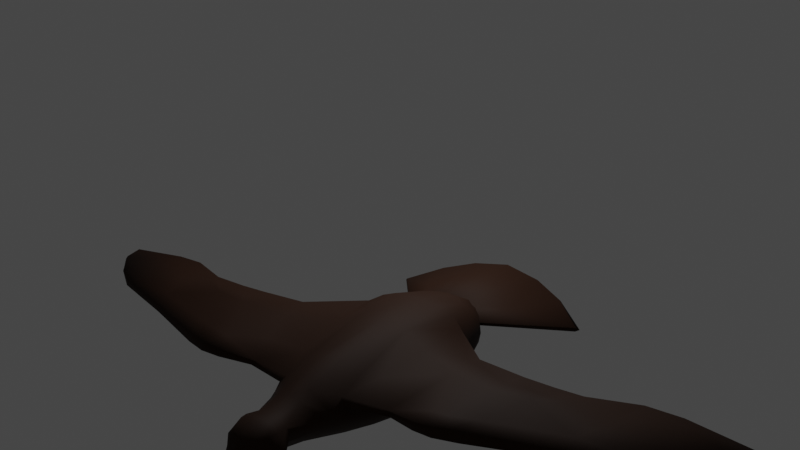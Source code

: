 # Source: Bird.blend  (saved by Blender 4.3.34; exported with 4.5.12 LTS)
import bpy
from mathutils import Matrix  # noqa: F401  (used for matrix-valued properties, if any)

bpy.ops.wm.read_factory_settings(use_empty=True)
scene = bpy.context.scene
scene.name = 'Scene'

# ---- collections
col_collection = bpy.data.collections.new('Collection'); scene.collection.children.link(col_collection)

# ---- images (referenced by path relative to the original .blend; pixels are not part of the script)
import os
ASSET_DIR = os.environ.get("B2B_ASSET_DIR", "")  # directory of the original .blend (textures are referenced by path, not embedded)
HERE = os.path.dirname(os.path.abspath(__file__))  # packed textures are extracted next to this script under _unpacked/

def load_image(name, relpath, width, height, colorspace="sRGB"):
    """Load a texture the original file referenced (path relative to the .blend, or extracted next to this script)."""
    p = next((c for c in (os.path.join(HERE, relpath), os.path.join(ASSET_DIR, relpath)) if relpath and os.path.exists(c)), "")
    if p:
        img = bpy.data.images.load(p, check_existing=True)
        img.name = name
    else:  # same state as the original file: an image datablock whose file is absent (Cycles renders it pink)
        img = bpy.data.images.new(name, width, height)
        img.source = "FILE"
        img.filepath = "//" + (relpath or name)
    img.colorspace_settings.name = colorspace
    return img
img_seagull_base_color_png = load_image('Seagull-Base_Color.png', 'Seagull-Base_Color.png', 1024, 1024, 'sRGB')

# ---- materials (node trees are filled in below, after node groups)
mat_material = bpy.data.materials.new('Material')
mat_material.alpha_threshold = 0.0
mat_material.use_transparent_shadow = False
mat_material.line_color = (0.0, 0.0, 0.0, 1.0)
mat_material_001 = bpy.data.materials.new('Material.001')
mat_material_001.alpha_threshold = 0.0
mat_material_001.use_transparent_shadow = False
mat_material_001.line_color = (0.0, 0.0, 0.0, 1.0)

# ---- material node trees
mat_material.use_nodes = True; mat_material.node_tree.nodes.clear()
_N = mat_material.node_tree.nodes; _L = mat_material.node_tree.links
n0 = _N.new('ShaderNodeOutputMaterial'); n0.name = 'Material Output'; n0.location = (300, 300)
n1 = _N.new('ShaderNodeBsdfPrincipled'); n1.name = 'Principled BSDF'; n1.location = (10, 300)
n1.distribution = 'GGX'
n1.subsurface_method = 'RANDOM_WALK_SKIN'
n1.inputs[0].default_value = (0.01976, 0.006858, 0.002337, 1.0)
n1.inputs[2].default_value = 0.7264
n1.inputs[3].default_value = 1.45
n1.inputs[13].default_value = 0.1528
n1.inputs[27].default_value = (0.0, 0.0, 0.0, 1.0)
n1.inputs[28].default_value = 1.0
n2 = _N.new('ShaderNodeTexImage'); n2.name = 'Image Texture'; n2.location = (-683, 261)
n2.image = img_seagull_base_color_png
n3 = _N.new('ShaderNodeMix'); n3.name = 'Mix'; n3.location = (-307, 421)
n3.data_type = 'RGBA'
n3.clamp_result = True
n3.inputs[0].default_value = 0.9583
n3.inputs[7].default_value = (0.01971, 0.007742, 0.001856, 1.0)
_L.new(n1.outputs[0], n0.inputs[0])
_L.new(n2.outputs[0], n3.inputs[6])
n0.is_active_output = True
mat_material_001.use_nodes = True; mat_material_001.node_tree.nodes.clear()
_N = mat_material_001.node_tree.nodes; _L = mat_material_001.node_tree.links
n0 = _N.new('ShaderNodeOutputMaterial'); n0.name = 'Material Output'; n0.location = (300, 300)
n1 = _N.new('ShaderNodeBsdfPrincipled'); n1.name = 'Principled BSDF'; n1.location = (10, 300)
n1.distribution = 'GGX'
n1.subsurface_method = 'RANDOM_WALK_SKIN'
n1.inputs[2].default_value = 0.7264
n1.inputs[3].default_value = 1.45
n1.inputs[13].default_value = 0.1528
n1.inputs[27].default_value = (0.0, 0.0, 0.0, 1.0)
n1.inputs[28].default_value = 1.0
n2 = _N.new('ShaderNodeTexImage'); n2.name = 'Image Texture'; n2.location = (-683, 261)
n2.image = img_seagull_base_color_png
n3 = _N.new('ShaderNodeMix'); n3.name = 'Mix'; n3.location = (-307, 421)
n3.data_type = 'RGBA'
n3.inputs[0].default_value = 0.475
n3.inputs[7].default_value = (0.0, 0.0, 0.0, 1.0)
_L.new(n1.outputs[0], n0.inputs[0])
_L.new(n3.outputs[2], n1.inputs[0])
_L.new(n2.outputs[0], n3.inputs[6])
n0.is_active_output = True

# ---- world
world_world = bpy.data.worlds.new('World'); scene.world = world_world
world_world.use_nodes = True; world_world.node_tree.nodes.clear()
_N = world_world.node_tree.nodes; _L = world_world.node_tree.links
n0 = _N.new('ShaderNodeOutputWorld'); n0.name = 'World Output'; n0.location = (300, 300)
n1 = _N.new('ShaderNodeBackground'); n1.name = 'Background'; n1.location = (10, 300)
n1.inputs[0].default_value = (0.05088, 0.05088, 0.05088, 1.0)
_L.new(n1.outputs[0], n0.inputs[0])
n0.is_active_output = True
world_world.color = (0.05088, 0.05088, 0.05088)
world_world.use_sun_shadow = False
world_world.sun_shadow_jitter_overblur = 0.0

# ---- cameras
cam_camera = bpy.data.cameras.new('Camera')
cam_camera.clip_end = 100.0
cam_camera.ortho_scale = 7.314

# ---- lights
light_light = bpy.data.lights.new('Light', 'POINT')
light_light.transmission_factor = 0.0
light_light.energy = 1000.0
light_light.shadow_soft_size = 0.1
light_light.shadow_maximum_resolution = 0.006
light_light.use_absolute_resolution = True

# ---- meshes
me_cube = bpy.data.meshes.new('Cube')
me_cube.from_pydata([(1.427, -0.923, 0.6252), (1.534, -0.4358, 0.9545), (1.537, -0.8605, 0.04832), (1.534, -0.4353, -0.2571), (-0.08604, -0.7656, 0.05798), (-0.07933, -0.3424, -0.2665), (-0.08941, -0.8072, 0.3653), (-0.2551, -0.2255, 0.9216), (2.206, -0.6908, 0.519), (2.195, -0.3424, 0.7679), (2.196, -0.3355, -0.05559), (2.206, -0.6859, 0.161), (-1.059, -0.158, 0.8011), (-0.9922, -0.5736, 0.5254), (-1.228, -0.4682, 0.2801), (-1.223, -0.1813, -0.0129), (0.5575, -0.9172, 0.5498), (0.5726, -0.3541, 0.9616), (0.5652, -0.8668, -0.0145), (0.5686, -0.4112, -0.3421), (-1.787, -0.2932, 0.3005), (-1.799, -0.109, 0.09269), (-1.809, -0.1725, 0.6103), (-1.801, -0.2894, 0.4804), (-2.376, -0.2691, 0.1783), (-2.373, -0.131, 0.04365), (-2.366, -0.1811, 0.5304), (-2.368, -0.2176, 0.3448), (2.635, -0.389, 0.243), (2.635, -0.211, 0.1971), (2.635, -0.2041, 0.607), (2.635, -0.3822, 0.5395), (-2.018, -0.4134, 0.4175), (-2.028, -0.2172, 0.6432), (-2.017, -0.1815, 0.007143), (-2.018, -0.4163, 0.2137), (-2.467, -0.1629, 0.1786), (-2.447, -0.09467, 0.09904), (-2.529, -0.08135, 0.323), (-2.477, -0.1458, 0.2261), (-2.821, -0.1396, 0.1531), (-2.808, -0.06404, 0.08227), (-2.833, -0.07826, 0.243), (-2.825, -0.1398, 0.1787), (-2.958, -0.06408, 0.08979), (-2.96, -0.0274, 0.06436), (-2.969, -0.03086, 0.1266), (-2.959, -0.06455, 0.1041), (-3.008, -0.02919, 0.09417), (-3.005, -0.02836, 0.0793), (-2.377, 0.0, 0.5402), (2.635, -0.0002404, 0.173), (2.164, -0.001055, -0.09949), (-1.038, -0.0009281, 0.8392), (-1.814, -2.141e-05, 0.6319), (-2.024, 4.62e-05, 0.6596), (-2.543, 0.0, 0.3389), (-2.862, 0.0, 0.2508), (-2.975, 0.0, 0.1333), (-3.016, 0.0, 0.07617), (-3.018, 0.0, 0.09477), (-2.961, 0.0, 0.05643), (-2.822, 0.0, 0.06175), (-2.455, 0.0, 0.08012), (-2.377, 0.0, 0.02353), (1.537, -0.0001892, 0.988), (2.164, -0.001055, 0.7971), (1.538, -0.001055, -0.2827), (0.5909, -0.001055, -0.4076), (-0.2572, -0.001076, 0.9603), (0.5909, -0.001055, 1.002), (-0.07712, -0.001055, -0.329), (-1.21, -0.001081, -0.06141), (2.635, -0.0004651, 0.6558), (-1.8, -0.0002412, 0.06007), (-2.015, 0.0, -0.01946), (1.425, -0.8551, 0.7582), (-0.2529, -0.4543, 0.8268), (0.5616, -0.8326, 0.7457), (-0.9409, -0.4904, 0.6148), (2.19, -0.5644, 0.6763), (-1.799, -0.2584, 0.5249), (-2.361, -0.2511, 0.4604), (2.635, -0.2961, 0.5632), (-2.021, -0.325, 0.5493), (-2.534, -0.119, 0.2637), (-2.834, -0.1069, 0.2074), (-2.949, -0.05671, 0.1233), (1.534, -0.7027, -0.1444), (-0.07736, -0.5932, -0.1314), (0.5696, -0.6927, -0.2166), (2.19, -0.5564, 0.03097), (-1.217, -0.3332, 0.116), (-1.787, -0.2248, 0.2102), (-2.373, -0.2304, 0.09328), (2.635, -0.3041, 0.2253), (-2.015, -0.3034, 0.1047), (-2.456, -0.1467, 0.1387), (-2.819, -0.09869, 0.1056), (-2.943, -0.05384, 0.0756), (1.543, -0.9411, 0.2797), (-0.09105, -0.822, 0.2074), (2.635, -0.4167, 0.3949), (-2.382, -0.2714, 0.2599), (2.193, -0.7277, 0.3325), (0.5639, -0.9443, 0.2431), (-1.233, -0.5104, 0.414), (-1.785, -0.3114, 0.395), (-2.013, -0.4412, 0.3175), (-2.473, -0.1562, 0.2028), (-2.829, -0.1461, 0.1666), (-2.966, -0.06919, 0.09525), (-3.015, -0.03204, 0.08486), (-3.026, 0.0, 0.08322), (1.534, -0.6573, 0.8676), (1.537, -0.8724, 0.5787), (0.5646, -0.9096, 0.4065), (-1.162, -0.5102, 0.4746), (-0.1011, -0.8076, 0.5451), (-1.063, -0.318, 0.712), (0.5692, -0.5883, 0.871), (-0.2367, -0.6977, 0.7075), (0.1544, -5.123, 0.6598), (0.1751, -5.137, 0.6237), (0.5462, -5.495, 0.6337), (0.5656, -5.463, 0.6849), (0.841, -5.483, 0.7145), (0.8282, -5.506, 0.6735), (-0.08677, -4.759, 0.5414), (-0.07458, -4.737, 0.6332), (2.803, -0.000198, 0.6613), (2.803, -3.38e-05, 0.4624), (2.751, -0.2098, 0.5842), (2.751, -0.2143, 0.4168), (2.82, -0.0001123, 0.5767), (2.768, -0.2124, 0.5121), (3.555, -1.661, 0.1356), (3.555, -1.661, 0.06712), (4.141, -0.6053, 0.4944), (1.988, -0.2227, 0.6191), (3.955, -1.147, 0.3316), (3.955, -1.147, 0.2631), (4.141, -0.6053, 0.4259), (1.988, -0.2227, 0.6873), (2.06, 0.0, 0.7321), (2.06, 0.0, 0.6797), (4.207, 0.0, 0.5871), (4.207, 0.0, 0.5185), (-0.6178, -0.2657, -0.1803), (-0.5531, -0.6574, 0.3329), (-0.618, -0.198, 0.893), (-0.626, -0.6266, 0.1352), (-0.6051, -0.001235, -0.2371), (-0.6073, -0.001091, 0.9328), (-0.6196, -0.3995, 0.7976), (-0.6122, -0.467, -0.05057), (-0.6141, -0.6654, 0.2573), (-0.4339, -0.6799, 0.4224), (-0.5533, -0.6303, 0.6577), (0.04144, -4.948, 0.5826), (0.03922, -4.93, 0.6465), (-0.3248, -1.447, 0.5774), (-0.8605, -1.23, 0.5245), (0.7252, -1.686, 0.6785), (0.2633, -1.538, 0.7868), (-0.8255, -1.168, 0.597), (0.2474, -1.614, 0.6357), (0.7349, -1.618, 0.7928), (-0.3518, -1.368, 0.6906), (-0.4834, -1.35, 0.436), (-0.5862, -1.279, 0.6383), (0.5628, -3.993, 0.6918), (0.8998, -4.027, 0.7949), (-0.1627, -3.653, 0.7199), (-0.1639, -3.694, 0.6529), (-0.5514, -3.386, 0.5767), (0.8874, -4.072, 0.718), (0.587, -3.94, 0.7794), (-0.5344, -3.35, 0.6489), (-0.3582, -3.502, 0.6844), (-0.2932, -3.553, 0.5469), (0.5735, -4.517, 0.6715), (0.9491, -4.536, 0.7668), (-0.04059, -4.166, 0.6989), (-0.2028, -4.001, 0.6712), (-0.1518, -4.04, 0.5593), (-0.02716, -4.198, 0.6427), (-0.3872, -3.866, 0.5644), (0.9337, -4.573, 0.7024), (0.5972, -4.472, 0.7464), (-0.3707, -3.835, 0.6435), (-0.3705, -2.972, 0.6674), (-0.8242, -2.7, 0.5943), (0.5787, -3.355, 0.7402), (0.2587, -3.178, 0.8266), (-0.7979, -2.657, 0.7047), (0.2321, -3.242, 0.7208), (0.5968, -3.3, 0.8351), (-0.3496, -2.918, 0.7804), (-0.5632, -2.788, 0.7526), (-0.481, -2.855, 0.529), (-2.205, -0.2858, 0.3992), (-2.223, -0.2086, 0.6055), (-2.201, -0.3826, 0.1964), (-2.209, -0.1704, 0.009742), (-2.215, 2.391e-05, -0.01222), (-2.228, 2.819e-05, 0.622), (-2.215, -0.2865, 0.5201), (-2.204, -0.2899, 0.08788), (-2.205, -0.3896, 0.3008), (-2.57, -0.07941, 0.3138), (-2.484, -0.09139, 0.09763), (-2.506, -0.1531, 0.1755), (-2.518, -0.1387, 0.2203), (-2.493, 0.0, 0.0783), (-2.585, 0.0, 0.3291), (-2.577, -0.1168, 0.2562), (-2.495, -0.1383, 0.135), (-2.512, -0.1464, 0.1986), (3.215, -1.406, 0.2329), (3.792, -0.5812, 0.5106), (3.835, 0.0, 0.6121), (3.578, -1.045, 0.3707), (3.702, -0.575, 0.4463), (3.202, -1.397, 0.168), (3.762, 0.0, 0.5519), (3.496, -0.9946, 0.3031), (2.043, -0.1161, 0.7132), (2.042, -0.1197, 0.6515), (1.861, -0.3775, 0.5069), (1.864, -0.3793, 0.5745), (2.742, -0.6087, 0.4611), (2.948, 0.0, 0.6721), (2.539, -0.8928, 0.4037), (2.532, -0.8871, 0.3375), (2.911, 0.0, 0.6158), (2.918, -0.3487, 0.6119), (2.872, -0.3474, 0.5489), (2.783, -0.6338, 0.529), (-0.5145, -2.58, 0.6754), (-0.5374, -1.962, 0.6445), (-0.5792, -2.263, 0.6691), (0.1719, -2.809, 0.7375), (0.1624, -2.188, 0.7104), (0.1497, -2.495, 0.7347), (-1.026, -1.718, 0.5789), (-0.9692, -2.36, 0.6031), (-1.059, -2.028, 0.5997), (0.5457, -2.896, 0.8574), (0.5782, -2.28, 0.85), (0.5401, -2.581, 0.8626), (0.561, -2.346, 0.7367), (0.526, -2.956, 0.7526), (0.5207, -2.646, 0.752), (-0.4564, -2.521, 0.8132), (-0.5044, -1.892, 0.7873), (-0.5218, -2.197, 0.8171), (0.1934, -2.113, 0.8437), (0.2003, -2.744, 0.8535), (0.1801, -2.424, 0.859), (-0.9493, -2.315, 0.7323), (-1.005, -1.677, 0.7015), (-1.037, -1.983, 0.735), (-0.7637, -1.788, 0.755), (-0.7049, -2.417, 0.7879), (-0.7878, -2.091, 0.7919), (-0.6425, -1.86, 0.4834), (-0.6189, -2.492, 0.5197), (-0.6822, -2.169, 0.5056), (0.5599, -5.006, 0.6526), (0.895, -5.009, 0.7407), (0.05691, -4.645, 0.6794), (-0.08177, -4.465, 0.6589), (-0.05519, -4.494, 0.5709), (0.07397, -4.667, 0.6332), (-0.237, -4.312, 0.5529), (0.881, -5.04, 0.688), (0.5814, -4.968, 0.7157), (-0.2227, -4.286, 0.6384), (1.427, 0.921, 0.6252), (1.534, 0.4355, 0.9545), (1.537, 0.8584, 0.04832), (1.534, 0.4332, -0.2571), (-0.08604, 0.7634, 0.05798), (-0.07933, 0.3403, -0.2665), (-0.08941, 0.8051, 0.3653), (-0.2551, 0.2234, 0.9216), (2.206, 0.6887, 0.519), (2.195, 0.3402, 0.7679), (2.196, 0.3334, -0.05559), (2.206, 0.6838, 0.161), (-1.059, 0.1561, 0.8012), (-0.9922, 0.5712, 0.5254), (-1.228, 0.4662, 0.2801), (-1.223, 0.1792, -0.01292), (0.5575, 0.9151, 0.5498), (0.5726, 0.352, 0.9616), (0.5652, 0.8647, -0.0145), (0.5686, 0.4091, -0.3421), (-1.787, 0.2926, 0.3005), (-1.799, 0.1085, 0.09269), (-1.809, 0.1723, 0.6103), (-1.801, 0.289, 0.4804), (-2.376, 0.2691, 0.1783), (-2.373, 0.131, 0.04366), (-2.366, 0.1811, 0.5304), (-2.368, 0.2176, 0.3448), (2.635, 0.3885, 0.243), (2.635, 0.2105, 0.1971), (2.635, 0.2032, 0.607), (2.635, 0.3814, 0.5395), (-2.018, 0.4134, 0.4175), (-2.028, 0.2173, 0.6432), (-2.017, 0.1815, 0.007165), (-2.018, 0.4163, 0.2137), (-2.467, 0.1629, 0.1786), (-2.447, 0.09467, 0.09904), (-2.529, 0.08135, 0.323), (-2.477, 0.1458, 0.2261), (-2.821, 0.1396, 0.1531), (-2.808, 0.06404, 0.08227), (-2.833, 0.07826, 0.243), (-2.825, 0.1398, 0.1787), (-2.958, 0.06408, 0.08979), (-2.96, 0.0274, 0.06436), (-2.969, 0.03086, 0.1266), (-2.959, 0.06455, 0.1041), (-3.008, 0.02919, 0.09417), (-3.005, 0.02836, 0.0793), (1.425, 0.8534, 0.7582), (-0.2529, 0.4521, 0.8268), (0.5616, 0.8305, 0.7457), (-0.9409, 0.4886, 0.6148), (2.19, 0.5623, 0.6763), (-1.799, 0.2581, 0.5249), (-2.361, 0.2511, 0.4604), (2.635, 0.2952, 0.5632), (-2.021, 0.325, 0.5493), (-2.534, 0.119, 0.2637), (-2.834, 0.1069, 0.2074), (-2.949, 0.05671, 0.1233), (1.534, 0.7006, -0.1444), (-0.07736, 0.5911, -0.1314), (0.5696, 0.6906, -0.2166), (2.19, 0.5543, 0.03097), (-1.217, 0.3312, 0.116), (-1.787, 0.2242, 0.2102), (-2.373, 0.2304, 0.09329), (2.635, 0.3036, 0.2253), (-2.015, 0.3034, 0.1047), (-2.456, 0.1467, 0.1387), (-2.819, 0.09869, 0.1056), (-2.943, 0.05384, 0.0756), (1.543, 0.939, 0.2797), (-0.09105, 0.8199, 0.2074), (2.635, 0.416, 0.3949), (-2.382, 0.2714, 0.2599), (2.193, 0.7255, 0.3325), (0.5639, 0.9422, 0.2431), (-1.233, 0.5084, 0.414), (-1.786, 0.3108, 0.395), (-2.013, 0.4411, 0.3175), (-2.473, 0.1562, 0.2028), (-2.829, 0.1461, 0.1666), (-2.966, 0.06919, 0.09525), (-3.015, 0.03204, 0.08486), (1.534, 0.6562, 0.8676), (1.537, 0.8703, 0.5787), (0.5646, 0.9075, 0.4065), (-1.162, 0.5081, 0.4746), (-0.1011, 0.8227, 0.5363), (-1.063, 0.3162, 0.712), (0.5692, 0.5862, 0.871), (-0.2367, 0.6956, 0.7075), (0.1544, 5.123, 0.6598), (0.1751, 5.137, 0.6237), (0.5462, 5.495, 0.6337), (0.5656, 5.463, 0.6849), (0.841, 5.483, 0.7145), (0.8282, 5.506, 0.6735), (-0.08677, 4.759, 0.5414), (-0.07458, 4.737, 0.6332), (2.751, 0.2093, 0.5842), (2.751, 0.214, 0.4168), (2.768, 0.212, 0.5121), (3.555, 1.661, 0.1356), (3.555, 1.661, 0.06712), (4.141, 0.6053, 0.4944), (1.988, 0.2227, 0.6191), (3.955, 1.147, 0.3316), (3.955, 1.147, 0.2631), (4.141, 0.6053, 0.4259), (1.988, 0.2227, 0.6873), (-0.6178, 0.2632, -0.1802), (-0.5531, 0.6549, 0.333), (-0.618, 0.1959, 0.893), (-0.626, 0.6241, 0.1352), (-0.6196, 0.3975, 0.7977), (-0.6122, 0.4646, -0.05051), (-0.6141, 0.6628, 0.2574), (-0.4339, 0.6777, 0.4224), (-0.5533, 0.6283, 0.6578), (0.04144, 4.948, 0.5826), (0.03922, 4.93, 0.6465), (-0.3248, 1.447, 0.5774), (-0.8605, 1.23, 0.5245), (0.7252, 1.686, 0.6785), (0.2633, 1.538, 0.7868), (-0.8255, 1.168, 0.597), (0.2474, 1.614, 0.6357), (0.7349, 1.618, 0.7928), (-0.3518, 1.368, 0.6906), (-0.4834, 1.35, 0.436), (-0.5862, 1.279, 0.6383), (0.5628, 3.993, 0.6918), (0.8998, 4.027, 0.7949), (-0.1627, 3.653, 0.7199), (-0.1639, 3.694, 0.6529), (-0.5514, 3.386, 0.5767), (0.8874, 4.072, 0.718), (0.587, 3.94, 0.7794), (-0.5344, 3.35, 0.6489), (-0.3582, 3.502, 0.6844), (-0.2932, 3.553, 0.5469), (0.5735, 4.517, 0.6715), (0.9491, 4.536, 0.7668), (-0.04059, 4.166, 0.6989), (-0.2028, 4.001, 0.6712), (-0.1518, 4.04, 0.5593), (-0.02716, 4.198, 0.6427), (-0.3872, 3.866, 0.5644), (0.9337, 4.573, 0.7024), (0.5972, 4.472, 0.7464), (-0.3707, 3.835, 0.6435), (-0.3705, 2.972, 0.6674), (-0.8242, 2.7, 0.5943), (0.5787, 3.355, 0.7402), (0.2587, 3.178, 0.8266), (-0.7979, 2.657, 0.7047), (0.2321, 3.242, 0.7208), (0.5968, 3.3, 0.8351), (-0.3496, 2.918, 0.7804), (-0.5632, 2.788, 0.7526), (-0.481, 2.855, 0.529), (-2.205, 0.2858, 0.3992), (-2.223, 0.2087, 0.6055), (-2.201, 0.3826, 0.1965), (-2.209, 0.1704, 0.009759), (-2.215, 0.2865, 0.5201), (-2.204, 0.2899, 0.0879), (-2.205, 0.3896, 0.3008), (-2.57, 0.07941, 0.3138), (-2.484, 0.09139, 0.09763), (-2.506, 0.1531, 0.1755), (-2.518, 0.1387, 0.2203), (-2.577, 0.1168, 0.2562), (-2.495, 0.1383, 0.135), (-2.512, 0.1464, 0.1986), (3.215, 1.406, 0.2329), (3.792, 0.5812, 0.5106), (3.578, 1.045, 0.3707), (3.702, 0.575, 0.4463), (3.202, 1.397, 0.168), (3.496, 0.9946, 0.3031), (2.043, 0.1161, 0.7132), (2.042, 0.1197, 0.6515), (1.861, 0.3775, 0.5069), (1.864, 0.3793, 0.5745), (2.742, 0.6087, 0.4611), (2.539, 0.8928, 0.4037), (2.532, 0.8871, 0.3375), (2.918, 0.3487, 0.6119), (2.872, 0.3474, 0.5489), (2.783, 0.6338, 0.529), (-0.5145, 2.58, 0.6754), (-0.5374, 1.962, 0.6445), (-0.5792, 2.263, 0.6691), (0.1719, 2.809, 0.7375), (0.1624, 2.188, 0.7104), (0.1497, 2.495, 0.7347), (-1.026, 1.718, 0.5789), (-0.9692, 2.36, 0.6031), (-1.059, 2.028, 0.5997), (0.5457, 2.896, 0.8574), (0.5782, 2.28, 0.85), (0.5401, 2.581, 0.8626), (0.561, 2.346, 0.7367), (0.526, 2.956, 0.7526), (0.5207, 2.646, 0.752), (-0.4564, 2.521, 0.8132), (-0.5044, 1.892, 0.7873), (-0.5218, 2.197, 0.8171), (0.1934, 2.113, 0.8437), (0.2003, 2.744, 0.8535), (0.1801, 2.424, 0.859), (-0.9493, 2.315, 0.7323), (-1.005, 1.677, 0.7015), (-1.037, 1.983, 0.735), (-0.7637, 1.788, 0.755), (-0.7049, 2.417, 0.7879), (-0.7878, 2.091, 0.7919), (-0.6425, 1.86, 0.4834), (-0.6189, 2.492, 0.5197), (-0.6822, 2.169, 0.5056), (0.5599, 5.006, 0.6526), (0.895, 5.009, 0.7407), (0.05691, 4.645, 0.6794), (-0.08177, 4.465, 0.6589), (-0.05519, 4.494, 0.5709), (0.07397, 4.667, 0.6332), (-0.237, 4.312, 0.5529), (0.881, 5.04, 0.688), (0.5814, 4.968, 0.7157), (-0.2227, 4.286, 0.6384), (-1.462, -0.3949, 0.4749), (-1.416, -0.1505, 0.6853), (-1.493, -0.1438, 0.04604), (-1.489, -0.3772, 0.2925), (-1.486, -0.0007095, 0.005516), (-1.41, -0.0005314, 0.7091), (-1.411, -0.2689, 0.605), (-1.484, -0.275, 0.1666), (-1.49, -0.4085, 0.4059), (-1.462, 0.3934, 0.4749), (-1.416, 0.1494, 0.6853), (-1.493, 0.1423, 0.04603), (-1.489, 0.3758, 0.2926), (-1.411, 0.2678, 0.605), (-1.484, 0.2735, 0.1666), (-1.49, 0.407, 0.4059), (3.597, -1.73, 0.07908), (4.183, -0.6053, 0.4601), (1.988, -0.2227, 0.6532), (3.997, -1.147, 0.2973), (4.249, 0.0, 0.5528), (2.06, 0.0, 0.7059), (3.208, -1.401, 0.2005), (2.043, -0.1179, 0.6823), (1.863, -0.3784, 0.5407), (2.536, -0.89, 0.3706), (3.597, 1.73, 0.07908), (4.183, 0.6053, 0.4601), (1.988, 0.2227, 0.6532), (3.997, 1.147, 0.2973), (3.208, 1.401, 0.2005), (2.043, 0.1179, 0.6823), (1.863, 0.3784, 0.5407), (2.536, 0.89, 0.3706)], [], [(155, 89, 4, 151), (518, 516, 21, 74), (65, 70, 17, 1), (522, 514, 23, 107), (153, 53, 12, 150), (156, 149, 117, 106), (71, 68, 19, 5), (207, 202, 26, 82), (205, 204, 25, 64), (276, 270, 126, 127), (100, 115, 116, 105), (67, 52, 10, 3), (209, 201, 27, 103), (273, 274, 123, 159), (88, 91, 11, 2), (274, 269, 124, 123), (89, 90, 18, 4), (520, 119, 12, 515), (521, 92, 14, 517), (208, 203, 24, 94), (74, 21, 34, 75), (66, 9, 30, 73), (80, 8, 31, 83), (104, 11, 28, 102), (91, 10, 29, 95), (107, 23, 32, 108), (81, 22, 33, 84), (93, 20, 35, 96), (152, 71, 5, 148), (105, 116, 6, 101), (70, 69, 7, 17), (80, 114, 115, 8), (90, 88, 2, 18), (68, 67, 3, 19), (104, 8, 115, 100), (66, 65, 1, 9), (64, 25, 37, 63), (94, 24, 36, 97), (82, 26, 38, 85), (103, 27, 39, 109), (217, 212, 40, 98), (216, 210, 42, 86), (214, 211, 41, 62), (218, 213, 43, 110), (110, 43, 47, 111), (98, 40, 44, 99), (86, 42, 46, 87), (62, 41, 45, 61), (59, 61, 45, 49), (58, 60, 48, 46), (113, 59, 49, 112), (111, 47, 48, 112), (42, 57, 58, 46), (210, 215, 57, 42), (26, 50, 56, 38), (22, 54, 55, 33), (202, 206, 50, 26), (10, 52, 51, 29), (515, 519, 54, 22), (43, 86, 87, 47), (213, 216, 86, 43), (27, 82, 85, 39), (9, 1, 114, 80), (23, 81, 84, 32), (9, 80, 83, 30), (514, 117, 119, 520), (1, 17, 120, 114), (150, 12, 119, 154), (17, 7, 77, 120), (201, 207, 82, 27), (41, 98, 99, 45), (211, 217, 98, 41), (25, 94, 97, 37), (19, 3, 88, 90), (21, 93, 96, 34), (11, 91, 95, 28), (204, 208, 94, 25), (516, 15, 92, 521), (5, 19, 90, 89), (3, 10, 91, 88), (148, 5, 89, 155), (45, 99, 44, 49), (47, 87, 46, 48), (44, 111, 112, 49), (60, 113, 112, 48), (40, 110, 111, 44), (212, 218, 110, 40), (24, 103, 109, 36), (11, 104, 100, 2), (18, 105, 101, 4), (20, 107, 108, 35), (8, 104, 102, 31), (203, 209, 103, 24), (2, 100, 105, 18), (151, 156, 106, 14), (517, 522, 107, 20), (76, 0, 115, 114), (0, 16, 116, 115), (157, 13, 117, 149), (13, 79, 119, 117), (16, 118, 6, 116), (78, 76, 114, 120), (158, 121, 77, 154), (121, 78, 120, 77), (125, 122, 123, 124), (160, 129, 128, 159), (126, 125, 124, 127), (277, 271, 122, 125), (270, 277, 125, 126), (278, 275, 128, 129), (269, 276, 127, 124), (272, 278, 129, 160), (242, 252, 193, 196), (163, 167, 249, 251), (248, 258, 194, 197), (258, 254, 198, 194), (267, 239, 191, 200), (161, 166, 243, 240), (252, 248, 197, 193), (131, 133, 29, 51), (73, 30, 132, 130), (134, 135, 133, 131), (130, 132, 135, 134), (102, 135, 132, 31), (28, 133, 135, 102), (95, 29, 133, 28), (30, 83, 31, 132), (534, 147, 142, 531), (531, 142, 141, 533), (533, 141, 137, 530), (231, 226, 223, 237), (142, 223, 226, 141), (232, 221, 220, 236), (147, 225, 223, 142), (530, 137, 224, 536), (532, 139, 228, 537), (260, 246, 192, 195), (254, 264, 199, 198), (271, 272, 160, 122), (122, 160, 159, 123), (79, 158, 154, 119), (118, 157, 149, 6), (4, 101, 156, 151), (15, 148, 155, 92), (7, 150, 154, 77), (72, 152, 148, 15), (275, 273, 159, 128), (101, 6, 149, 156), (69, 153, 150, 7), (92, 155, 151, 14), (121, 158, 170, 168), (13, 157, 169, 162), (0, 76, 167, 163), (157, 118, 161, 169), (118, 16, 166, 161), (78, 121, 168, 164), (76, 78, 164, 167), (79, 13, 162, 165), (16, 0, 163, 166), (158, 79, 165, 170), (192, 200, 180, 175), (198, 199, 179, 173), (199, 195, 178, 179), (196, 193, 176, 171), (195, 192, 175, 178), (197, 194, 177, 172), (194, 198, 173, 177), (191, 196, 171, 174), (200, 191, 174, 180), (193, 197, 172, 176), (175, 180, 185, 187), (173, 179, 184, 183), (179, 178, 190, 184), (171, 176, 188, 181), (178, 175, 187, 190), (172, 177, 189, 182), (177, 173, 183, 189), (174, 171, 181, 186), (180, 174, 186, 185), (176, 172, 182, 188), (167, 164, 257, 249), (166, 163, 251, 243), (169, 161, 240, 266), (264, 260, 195, 199), (168, 170, 263, 255), (165, 162, 245, 261), (246, 267, 200, 192), (170, 165, 261, 263), (164, 168, 255, 257), (162, 169, 266, 245), (35, 108, 209, 203), (34, 96, 208, 204), (32, 84, 207, 201), (33, 55, 206, 202), (96, 35, 203, 208), (108, 32, 201, 209), (75, 34, 204, 205), (84, 33, 202, 207), (36, 109, 218, 212), (37, 97, 217, 211), (39, 85, 216, 213), (38, 56, 215, 210), (109, 39, 213, 218), (63, 37, 211, 214), (85, 38, 210, 216), (97, 36, 212, 217), (219, 222, 140, 136), (220, 221, 146, 138), (237, 235, 145, 228), (234, 231, 139, 229), (538, 229, 139, 532), (140, 222, 220, 138), (141, 226, 224, 137), (537, 228, 145, 535), (539, 234, 229, 538), (238, 233, 230, 143), (236, 220, 222, 238), (227, 236, 238, 143), (222, 219, 233, 238), (536, 224, 234, 539), (224, 226, 231, 234), (223, 225, 235, 237), (144, 232, 236, 227), (139, 231, 237, 228), (264, 254, 256, 265), (265, 256, 255, 263), (252, 242, 244, 253), (253, 244, 243, 251), (246, 260, 262, 247), (247, 262, 261, 245), (258, 248, 250, 259), (259, 250, 249, 257), (254, 258, 259, 256), (256, 259, 257, 255), (242, 239, 241, 244), (244, 241, 240, 243), (267, 246, 247, 268), (268, 247, 245, 266), (248, 252, 253, 250), (250, 253, 251, 249), (260, 264, 265, 262), (262, 265, 263, 261), (239, 267, 268, 241), (241, 268, 266, 240), (239, 242, 196, 191), (187, 185, 273, 275), (183, 184, 272, 271), (184, 190, 278, 272), (181, 188, 276, 269), (190, 187, 275, 278), (182, 189, 277, 270), (189, 183, 271, 277), (186, 181, 269, 274), (185, 186, 274, 273), (188, 182, 270, 276), (398, 396, 283, 342), (518, 74, 300, 525), (65, 280, 296, 70), (529, 360, 302, 523), (153, 395, 291, 53), (399, 359, 369, 394), (71, 284, 298, 68), (448, 335, 305, 445), (205, 64, 304, 447), (511, 379, 378, 505), (353, 358, 368, 367), (67, 282, 289, 52), (450, 356, 306, 444), (508, 402, 375, 509), (341, 281, 290, 344), (509, 375, 376, 504), (342, 283, 297, 343), (527, 524, 291, 371), (528, 526, 293, 345), (449, 347, 303, 446), (74, 75, 313, 300), (66, 73, 309, 288), (333, 336, 310, 287), (357, 355, 307, 290), (344, 348, 308, 289), (360, 361, 311, 302), (334, 337, 312, 301), (346, 349, 314, 299), (152, 393, 284, 71), (358, 354, 285, 368), (70, 296, 286, 69), (333, 287, 367, 366), (343, 297, 281, 341), (68, 298, 282, 67), (357, 353, 367, 287), (66, 288, 280, 65), (64, 63, 316, 304), (347, 350, 315, 303), (335, 338, 317, 305), (356, 362, 318, 306), (456, 351, 319, 453), (455, 339, 321, 451), (214, 62, 320, 452), (457, 363, 322, 454), (363, 364, 326, 322), (351, 352, 323, 319), (339, 340, 325, 321), (62, 61, 324, 320), (59, 328, 324, 61), (58, 325, 327, 60), (113, 365, 328, 59), (364, 365, 327, 326), (321, 325, 58, 57), (451, 321, 57, 215), (305, 317, 56, 50), (301, 312, 55, 54), (445, 305, 50, 206), (289, 308, 51, 52), (524, 301, 54, 519), (322, 326, 340, 339), (454, 322, 339, 455), (306, 318, 338, 335), (288, 333, 366, 280), (302, 311, 337, 334), (288, 309, 336, 333), (523, 527, 371, 369), (280, 366, 372, 296), (395, 397, 371, 291), (296, 372, 330, 286), (444, 306, 335, 448), (320, 324, 352, 351), (452, 320, 351, 456), (304, 316, 350, 347), (298, 343, 341, 282), (300, 313, 349, 346), (290, 307, 348, 344), (447, 304, 347, 449), (525, 528, 345, 294), (284, 342, 343, 298), (282, 341, 344, 289), (393, 398, 342, 284), (324, 328, 323, 352), (326, 327, 325, 340), (323, 328, 365, 364), (60, 327, 365, 113), (319, 323, 364, 363), (453, 319, 363, 457), (303, 315, 362, 356), (290, 281, 353, 357), (297, 283, 354, 358), (299, 314, 361, 360), (287, 310, 355, 357), (446, 303, 356, 450), (281, 297, 358, 353), (396, 293, 359, 399), (526, 299, 360, 529), (329, 366, 367, 279), (279, 367, 368, 295), (400, 394, 369, 292), (292, 369, 371, 332), (295, 368, 285, 370), (331, 372, 366, 329), (401, 397, 330, 373), (373, 330, 372, 331), (377, 376, 375, 374), (403, 402, 380, 381), (378, 379, 376, 377), (512, 377, 374, 506), (505, 378, 377, 512), (513, 381, 380, 510), (504, 376, 379, 511), (507, 403, 381, 513), (477, 439, 436, 487), (406, 486, 484, 410), (483, 440, 437, 493), (493, 437, 441, 489), (502, 443, 434, 474), (404, 475, 478, 409), (487, 436, 440, 483), (131, 51, 308, 383), (73, 130, 382, 309), (134, 131, 383, 384), (130, 134, 384, 382), (355, 310, 382, 384), (307, 355, 384, 383), (348, 307, 383, 308), (309, 382, 310, 336), (534, 541, 391, 147), (541, 543, 390, 391), (543, 540, 386, 390), (468, 472, 461, 463), (391, 390, 463, 461), (232, 471, 459, 221), (147, 391, 461, 225), (540, 544, 462, 386), (542, 545, 465, 388), (495, 438, 435, 481), (489, 441, 442, 499), (506, 374, 403, 507), (374, 375, 402, 403), (332, 371, 397, 401), (370, 285, 394, 400), (283, 396, 399, 354), (294, 345, 398, 393), (286, 330, 397, 395), (72, 294, 393, 152), (510, 380, 402, 508), (354, 399, 394, 285), (69, 286, 395, 153), (345, 293, 396, 398), (373, 411, 413, 401), (292, 405, 412, 400), (279, 406, 410, 329), (400, 412, 404, 370), (370, 404, 409, 295), (331, 407, 411, 373), (329, 410, 407, 331), (332, 408, 405, 292), (295, 409, 406, 279), (401, 413, 408, 332), (435, 418, 423, 443), (441, 416, 422, 442), (442, 422, 421, 438), (439, 414, 419, 436), (438, 421, 418, 435), (440, 415, 420, 437), (437, 420, 416, 441), (434, 417, 414, 439), (443, 423, 417, 434), (436, 419, 415, 440), (418, 430, 428, 423), (416, 426, 427, 422), (422, 427, 433, 421), (414, 424, 431, 419), (421, 433, 430, 418), (415, 425, 432, 420), (420, 432, 426, 416), (417, 429, 424, 414), (423, 428, 429, 417), (419, 431, 425, 415), (410, 484, 492, 407), (409, 478, 486, 406), (412, 501, 475, 404), (499, 442, 438, 495), (411, 490, 498, 413), (408, 496, 480, 405), (481, 435, 443, 502), (413, 498, 496, 408), (407, 492, 490, 411), (405, 480, 501, 412), (314, 446, 450, 361), (313, 447, 449, 349), (311, 444, 448, 337), (312, 445, 206, 55), (349, 449, 446, 314), (361, 450, 444, 311), (75, 205, 447, 313), (337, 448, 445, 312), (315, 453, 457, 362), (316, 452, 456, 350), (318, 454, 455, 338), (317, 451, 215, 56), (362, 457, 454, 318), (63, 214, 452, 316), (338, 455, 451, 317), (350, 456, 453, 315), (458, 385, 389, 460), (459, 387, 146, 221), (472, 465, 145, 235), (470, 466, 388, 468), (546, 542, 388, 466), (389, 387, 459, 460), (390, 386, 462, 463), (545, 535, 145, 465), (547, 546, 466, 470), (473, 392, 467, 469), (471, 473, 460, 459), (464, 392, 473, 471), (460, 473, 469, 458), (544, 547, 470, 462), (462, 470, 468, 463), (461, 472, 235, 225), (144, 464, 471, 232), (388, 465, 472, 468), (499, 500, 491, 489), (500, 498, 490, 491), (487, 488, 479, 477), (488, 486, 478, 479), (481, 482, 497, 495), (482, 480, 496, 497), (493, 494, 485, 483), (494, 492, 484, 485), (489, 491, 494, 493), (491, 490, 492, 494), (477, 479, 476, 474), (479, 478, 475, 476), (502, 503, 482, 481), (503, 501, 480, 482), (483, 485, 488, 487), (485, 484, 486, 488), (495, 497, 500, 499), (497, 496, 498, 500), (474, 476, 503, 502), (476, 475, 501, 503), (474, 434, 439, 477), (430, 510, 508, 428), (426, 506, 507, 427), (427, 507, 513, 433), (424, 504, 511, 431), (433, 513, 510, 430), (425, 505, 512, 432), (432, 512, 506, 426), (429, 509, 504, 424), (428, 508, 509, 429), (431, 511, 505, 425), (293, 526, 529, 359), (300, 346, 528, 525), (302, 334, 527, 523), (291, 524, 519, 53), (346, 299, 526, 528), (334, 301, 524, 527), (359, 529, 523, 369), (72, 518, 525, 294), (14, 106, 522, 517), (21, 516, 521, 93), (23, 514, 520, 81), (12, 53, 519, 515), (93, 521, 517, 20), (81, 520, 515, 22), (106, 117, 514, 522), (72, 15, 516, 518), (458, 469, 547, 544), (469, 467, 546, 547), (464, 144, 535, 545), (467, 392, 542, 546), (392, 464, 545, 542), (385, 458, 544, 540), (389, 385, 540, 543), (387, 389, 543, 541), (146, 387, 541, 534), (219, 536, 539, 233), (233, 539, 538, 230), (227, 537, 535, 144), (230, 538, 532, 143), (143, 532, 537, 227), (136, 530, 536, 219), (140, 533, 530, 136), (138, 531, 533, 140), (146, 534, 531, 138)])
me_cube.polygons.foreach_set('use_smooth', [True] * 544)
me_cube.polygons.foreach_set('material_index', [0, 0, 0, 0, 0, 0, 0, 0, 0, 0, 0, 0, 0, 0, 0, 0, 0, 0, 0, 0, 0, 0, 0, 0, 0, 0, 0, 0, 0, 0, 0, 0, 0, 0, 0, 0, 0, 0, 0, 0, 1, 1, 1, 1, 1, 1, 1, 1, 1, 1, 1, 1, 1, 1, 0, 0, 0, 0, 0, 1, 1, 0, 0, 0, 0, 0, 0, 0, 0, 0, 1, 1, 0, 0, 0, 0, 0, 0, 0, 0, 0, 1, 1, 1, 1, 1, 1, 0, 0, 0, 0, 0, 0, 0, 0, 0, 0, 0, 0, 0, 0, 0, 0, 0, 0, 0, 0, 0, 0, 0, 0, 0, 0, 0, 0, 0, 0, 0, 0, 0, 0, 0, 0, 0, 0, 0, 0, 0, 0, 0, 0, 0, 0, 0, 0, 0, 0, 0, 0, 0, 0, 0, 0, 0, 0, 0, 0, 0, 0, 0, 0, 0, 0, 0, 0, 0, 0, 0, 0, 0, 0, 0, 0, 0, 0, 0, 0, 0, 0, 0, 0, 0, 0, 0, 0, 0, 0, 0, 0, 0, 0, 0, 0, 0, 0, 0, 0, 0, 0, 0, 0, 0, 0, 0, 0, 0, 0, 0, 1, 1, 1, 1, 1, 1, 1, 1, 0, 0, 0, 0, 0, 0, 0, 0, 0, 0, 0, 0, 0, 0, 0, 0, 0, 0, 0, 0, 0, 0, 0, 0, 0, 0, 0, 0, 0, 0, 0, 0, 0, 0, 0, 0, 0, 0, 0, 0, 0, 0, 0, 0, 0, 0, 0, 0, 0, 0, 0, 0, 0, 0, 0, 0, 0, 0, 0, 0, 0, 0, 0, 0, 0, 0, 0, 0, 0, 0, 0, 0, 0, 0, 0, 0, 0, 0, 0, 0, 0, 0, 0, 0, 0, 0, 0, 0, 0, 1, 1, 1, 1, 1, 1, 1, 1, 1, 1, 1, 1, 1, 1, 0, 0, 0, 0, 0, 1, 1, 0, 0, 0, 0, 0, 0, 0, 0, 0, 1, 1, 0, 0, 0, 0, 0, 0, 0, 0, 0, 1, 1, 1, 1, 1, 1, 0, 0, 0, 0, 0, 0, 0, 0, 0, 0, 0, 0, 0, 0, 0, 0, 0, 0, 0, 0, 0, 0, 0, 0, 0, 0, 0, 0, 0, 0, 0, 0, 0, 0, 0, 0, 0, 0, 0, 0, 0, 0, 0, 0, 0, 0, 0, 0, 0, 0, 0, 0, 0, 0, 0, 0, 0, 0, 0, 0, 0, 0, 0, 0, 0, 0, 0, 0, 0, 0, 0, 0, 0, 0, 0, 0, 0, 0, 0, 0, 0, 0, 0, 0, 0, 0, 0, 0, 0, 0, 0, 0, 0, 0, 0, 0, 0, 0, 0, 0, 0, 0, 0, 0, 0, 0, 0, 0, 0, 0, 0, 1, 1, 1, 1, 1, 1, 1, 1, 0, 0, 0, 0, 0, 0, 0, 0, 0, 0, 0, 0, 0, 0, 0, 0, 0, 0, 0, 0, 0, 0, 0, 0, 0, 0, 0, 0, 0, 0, 0, 0, 0, 0, 0, 0, 0, 0, 0, 0, 0, 0, 0, 0, 0, 0, 0, 0, 0, 0, 0, 0, 0, 0, 0, 0, 0, 0, 0, 0, 0, 0, 0, 0, 0, 0, 0, 0, 0, 0, 0, 0, 0, 0, 0, 0, 0, 0, 0, 0, 0, 0, 0])
_k = set([(36, 97), (36, 109), (37, 63), (37, 97), (38, 56), (38, 85), (39, 85), (39, 109), (56, 317), (63, 316), (315, 350), (315, 362), (316, 350), (317, 338), (318, 338), (318, 362)])
me_cube.attributes.new('sharp_edge', 'BOOLEAN', 'EDGE').data.foreach_set('value', [ (min(e.vertices), max(e.vertices)) in _k for e in me_cube.edges])
_uv = me_cube.uv_layers.new(name='UVMap')
_uv.uv.foreach_set('vector', [0.4953, 0.7974, 0.5117, 0.7702, 0.5243, 0.7768, 0.5076, 0.8054, 0.4471, 0.8384, 0.4563, 0.8429, 0.4463, 0.8633, 0.4381, 0.8605, 0.7176, 0.3724, 0.6722, 0.4097, 0.6569, 0.393, 0.7013, 0.3516, 0.5452, 0.4718, 0.5497, 0.4727, 0.5384, 0.4916, 0.5348, 0.4874, 0.6139, 0.4578, 0.5928, 0.4751, 0.585, 0.4686, 0.6051, 0.4487, 0.5143, 0.8094, 0.5203, 0.8099, 0.5006, 0.8445, 0.4948, 0.8451, 0.4799, 0.7569, 0.4931, 0.7244, 0.512, 0.7332, 0.4973, 0.7641, 0.5248, 0.5103, 0.5298, 0.5145, 0.5244, 0.52, 0.5197, 0.5164, 0.428, 0.8855, 0.4369, 0.8886, 0.4319, 0.8969, 0.4244, 0.8944, 0.4111, 0.05162, 0.4107, 0.05675, 0.3852, 0.03896, 0.3837, 0.03515, 0.5735, 0.6976, 0.5906, 0.704, 0.5615, 0.7543, 0.5529, 0.7501, 0.5112, 0.68, 0.5237, 0.6494, 0.5404, 0.6538, 0.5316, 0.6883, 0.5136, 0.5034, 0.5186, 0.5058, 0.5135, 0.515, 0.5085, 0.5147, 0.8575, 0.94, 0.8766, 0.9348, 0.9172, 0.945, 0.8971, 0.9491, 0.5458, 0.6929, 0.5524, 0.6572, 0.5626, 0.6571, 0.559, 0.6956, 0.8766, 0.9348, 0.9219, 0.9099, 0.9594, 0.93, 0.9172, 0.945, 0.5117, 0.7702, 0.5266, 0.7387, 0.5395, 0.7442, 0.5243, 0.7768, 0.5602, 0.4777, 0.5764, 0.4609, 0.585, 0.4686, 0.5667, 0.484, 0.4674, 0.8481, 0.4764, 0.8322, 0.4879, 0.8396, 0.4766, 0.8534, 0.4442, 0.8916, 0.4519, 0.895, 0.4426, 0.9025, 0.4378, 0.8993, 0.4381, 0.8605, 0.4463, 0.8633, 0.4416, 0.8793, 0.4322, 0.875, 0.7473, 0.3478, 0.7366, 0.3312, 0.7622, 0.3201, 0.7688, 0.3301, 0.7292, 0.3194, 0.7263, 0.3081, 0.7566, 0.3107, 0.7593, 0.3151, 0.5727, 0.6562, 0.5626, 0.6571, 0.5545, 0.63, 0.5624, 0.6252, 0.5524, 0.6572, 0.5404, 0.6538, 0.545, 0.6272, 0.55, 0.6289, 0.5348, 0.4874, 0.5384, 0.4916, 0.5246, 0.498, 0.5201, 0.4942, 0.541, 0.4937, 0.5461, 0.4995, 0.5364, 0.5078, 0.5312, 0.503, 0.4578, 0.8676, 0.465, 0.8711, 0.4574, 0.8866, 0.4496, 0.8825, 0.4688, 0.7845, 0.4799, 0.7569, 0.4973, 0.7641, 0.4827, 0.7915, 0.5529, 0.7501, 0.5615, 0.7543, 0.5399, 0.7868, 0.5322, 0.7815, 0.6722, 0.4097, 0.6308, 0.4438, 0.6215, 0.4327, 0.6569, 0.393, 0.7292, 0.3194, 0.693, 0.3394, 0.6864, 0.3179, 0.7263, 0.3081, 0.5266, 0.7387, 0.5458, 0.6929, 0.559, 0.6956, 0.5395, 0.7442, 0.4931, 0.7244, 0.5112, 0.68, 0.5316, 0.6883, 0.512, 0.7332, 0.724, 0.297, 0.7263, 0.3081, 0.6864, 0.3179, 0.6829, 0.2998, 0.7473, 0.3478, 0.7176, 0.3724, 0.7013, 0.3516, 0.7366, 0.3312, 0.4244, 0.8944, 0.4319, 0.8969, 0.4286, 0.9026, 0.4221, 0.9002, 0.4378, 0.8993, 0.4426, 0.9025, 0.4356, 0.9075, 0.4327, 0.9052, 0.5197, 0.5164, 0.5244, 0.52, 0.5119, 0.5313, 0.507, 0.5285, 0.5085, 0.5147, 0.5135, 0.515, 0.5052, 0.5239, 0.5038, 0.5234, 0.4311, 0.9074, 0.4339, 0.9097, 0.4231, 0.9275, 0.4194, 0.9257, 0.5053, 0.5311, 0.5101, 0.5334, 0.4996, 0.5464, 0.4972, 0.5454, 0.421, 0.9028, 0.4273, 0.9048, 0.4172, 0.924, 0.4128, 0.9232, 0.5031, 0.5257, 0.5043, 0.5264, 0.4951, 0.5437, 0.4943, 0.5436, 0.4943, 0.5436, 0.4951, 0.5437, 0.4908, 0.5533, 0.4901, 0.5535, 0.4194, 0.9257, 0.4231, 0.9275, 0.4138, 0.9329, 0.4132, 0.9316, 0.4972, 0.5454, 0.4996, 0.5464, 0.4928, 0.555, 0.4922, 0.553, 0.4128, 0.9232, 0.4172, 0.924, 0.4112, 0.9318, 0.4096, 0.9312, 0.4083, 0.9345, 0.4096, 0.9312, 0.4112, 0.9318, 0.4102, 0.9346, 0.4941, 0.5566, 0.4913, 0.5589, 0.4904, 0.5571, 0.4928, 0.555, 0.4079, 0.9353, 0.4083, 0.9345, 0.4102, 0.9346, 0.4102, 0.9355, 0.4901, 0.5535, 0.4908, 0.5533, 0.4904, 0.5571, 0.4897, 0.5575, 0.4996, 0.5464, 0.5015, 0.5504, 0.4941, 0.5566, 0.4928, 0.555, 0.5101, 0.5334, 0.5147, 0.5396, 0.5015, 0.5504, 0.4996, 0.5464, 0.5244, 0.52, 0.5295, 0.5274, 0.517, 0.5377, 0.5119, 0.5313, 0.5461, 0.4995, 0.5531, 0.508, 0.5439, 0.5155, 0.5364, 0.5078, 0.5298, 0.5145, 0.5359, 0.5221, 0.5295, 0.5274, 0.5244, 0.52, 0.5404, 0.6538, 0.5237, 0.6494, 0.5343, 0.6232, 0.545, 0.6272, 0.5667, 0.484, 0.5734, 0.4911, 0.5531, 0.508, 0.5461, 0.4995, 0.4951, 0.5437, 0.4972, 0.5454, 0.4922, 0.553, 0.4908, 0.5533, 0.5043, 0.5264, 0.5053, 0.5311, 0.4972, 0.5454, 0.4951, 0.5437, 0.5135, 0.515, 0.5197, 0.5164, 0.507, 0.5285, 0.5052, 0.5239, 0.7366, 0.3312, 0.7013, 0.3516, 0.693, 0.3394, 0.7292, 0.3194, 0.5384, 0.4916, 0.541, 0.4937, 0.5312, 0.503, 0.5246, 0.498, 0.7366, 0.3312, 0.7292, 0.3194, 0.7593, 0.3151, 0.7622, 0.3201, 0.5497, 0.4727, 0.5578, 0.4554, 0.5764, 0.4609, 0.5602, 0.4777, 0.7013, 0.3516, 0.6569, 0.393, 0.6463, 0.3807, 0.693, 0.3394, 0.6051, 0.4487, 0.585, 0.4686, 0.5764, 0.4609, 0.5953, 0.4385, 0.6569, 0.393, 0.6215, 0.4327, 0.6111, 0.4208, 0.6463, 0.3807, 0.5186, 0.5058, 0.5248, 0.5103, 0.5197, 0.5164, 0.5135, 0.515, 0.4172, 0.924, 0.4194, 0.9257, 0.4132, 0.9316, 0.4112, 0.9318, 0.4273, 0.9048, 0.4311, 0.9074, 0.4194, 0.9257, 0.4172, 0.924, 0.4319, 0.8969, 0.4378, 0.8993, 0.4327, 0.9052, 0.4286, 0.9026, 0.512, 0.7332, 0.5316, 0.6883, 0.5458, 0.6929, 0.5266, 0.7387, 0.4463, 0.8633, 0.4578, 0.8676, 0.4496, 0.8825, 0.4416, 0.8793, 0.5626, 0.6571, 0.5524, 0.6572, 0.55, 0.6289, 0.5545, 0.63, 0.4369, 0.8886, 0.4442, 0.8916, 0.4378, 0.8993, 0.4319, 0.8969, 0.4563, 0.8429, 0.465, 0.8262, 0.4764, 0.8322, 0.4674, 0.8481, 0.4973, 0.7641, 0.512, 0.7332, 0.5266, 0.7387, 0.5117, 0.7702, 0.5316, 0.6883, 0.5404, 0.6538, 0.5524, 0.6572, 0.5458, 0.6929, 0.4827, 0.7915, 0.4973, 0.7641, 0.5117, 0.7702, 0.4953, 0.7974, 0.4112, 0.9318, 0.4132, 0.9316, 0.4138, 0.9329, 0.4102, 0.9346, 0.4908, 0.5533, 0.4922, 0.553, 0.4928, 0.555, 0.4904, 0.5571, 0.4138, 0.9329, 0.414, 0.9336, 0.4102, 0.9355, 0.4102, 0.9346, 0.4913, 0.5589, 0.4906, 0.5594, 0.4897, 0.5575, 0.4904, 0.5571, 0.4231, 0.9275, 0.4237, 0.9283, 0.414, 0.9336, 0.4138, 0.9329, 0.4339, 0.9097, 0.435, 0.9108, 0.4237, 0.9283, 0.4231, 0.9275, 0.4426, 0.9025, 0.4466, 0.906, 0.4367, 0.9088, 0.4356, 0.9075, 0.5626, 0.6571, 0.5727, 0.6562, 0.5735, 0.6976, 0.559, 0.6956, 0.5395, 0.7442, 0.5529, 0.7501, 0.5322, 0.7815, 0.5243, 0.7768, 0.465, 0.8711, 0.4708, 0.8735, 0.4632, 0.8885, 0.4574, 0.8866, 0.7263, 0.3081, 0.724, 0.297, 0.7564, 0.3019, 0.7566, 0.3107, 0.4519, 0.895, 0.4572, 0.8984, 0.4466, 0.906, 0.4426, 0.9025, 0.559, 0.6956, 0.5735, 0.6976, 0.5529, 0.7501, 0.5395, 0.7442, 0.5076, 0.8054, 0.5143, 0.8094, 0.4948, 0.8451, 0.4879, 0.8396, 0.4766, 0.8534, 0.4829, 0.8577, 0.4708, 0.8735, 0.465, 0.8711, 0.6794, 0.33, 0.6793, 0.3197, 0.6864, 0.3179, 0.693, 0.3394, 0.5916, 0.7115, 0.569, 0.7583, 0.5615, 0.7543, 0.5906, 0.704, 0.5295, 0.8073, 0.5107, 0.8383, 0.5006, 0.8445, 0.5203, 0.8099, 0.5628, 0.4458, 0.5717, 0.4464, 0.5764, 0.4609, 0.5578, 0.4554, 0.569, 0.7583, 0.5482, 0.7928, 0.5399, 0.7868, 0.5615, 0.7543, 0.635, 0.368, 0.6794, 0.33, 0.693, 0.3394, 0.6463, 0.3807, 0.5863, 0.4234, 0.6001, 0.4072, 0.6111, 0.4208, 0.5953, 0.4385, 0.6001, 0.4072, 0.635, 0.368, 0.6463, 0.3807, 0.6111, 0.4208, 0.3683, 0.05069, 0.363, 0.08966, 0.3602, 0.08798, 0.3636, 0.04861, 0.3649, 0.1059, 0.3678, 0.1233, 0.3602, 0.1244, 0.3596, 0.1055, 0.3852, 0.03896, 0.3683, 0.05069, 0.3636, 0.04861, 0.3837, 0.03515, 0.3949, 0.07642, 0.3808, 0.122, 0.363, 0.08966, 0.3683, 0.05069, 0.4107, 0.05675, 0.3949, 0.07642, 0.3683, 0.05069, 0.3852, 0.03896, 0.3822, 0.1584, 0.3748, 0.1596, 0.3602, 0.1244, 0.3678, 0.1233, 0.9219, 0.9099, 0.937, 0.886, 0.9713, 0.9082, 0.9594, 0.93, 0.3816, 0.1399, 0.3822, 0.1584, 0.3678, 0.1233, 0.3649, 0.1059, 0.7359, 0.8536, 0.761, 0.8317, 0.7941, 0.8433, 0.7717, 0.8658, 0.5994, 0.2622, 0.5976, 0.2738, 0.5498, 0.2379, 0.5522, 0.2268, 0.5119, 0.1991, 0.4985, 0.2291, 0.4769, 0.1979, 0.4904, 0.1689, 0.4985, 0.2291, 0.4694, 0.2804, 0.4531, 0.2497, 0.4769, 0.1979, 0.68, 0.9092, 0.6926, 0.8968, 0.7272, 0.902, 0.7128, 0.9131, 0.6106, 0.8439, 0.6441, 0.8039, 0.687, 0.8311, 0.6453, 0.8773, 0.5158, 0.1893, 0.5119, 0.1991, 0.4904, 0.1689, 0.4952, 0.1602, 0.5415, 0.6055, 0.5519, 0.6146, 0.545, 0.6272, 0.5343, 0.6232, 0.7688, 0.3301, 0.7622, 0.3201, 0.7675, 0.316, 0.7754, 0.3247, 0.5443, 0.5987, 0.5551, 0.6092, 0.5519, 0.6146, 0.5415, 0.6055, 0.7754, 0.3247, 0.7675, 0.316, 0.7693, 0.312, 0.7791, 0.3216, 0.7564, 0.3019, 0.7693, 0.312, 0.7675, 0.316, 0.7566, 0.3107, 0.5545, 0.63, 0.5519, 0.6146, 0.5551, 0.6092, 0.5624, 0.6252, 0.55, 0.6289, 0.545, 0.6272, 0.5519, 0.6146, 0.5545, 0.63, 0.7622, 0.3201, 0.7593, 0.3151, 0.7566, 0.3107, 0.7675, 0.316, 0.2381, 0.3117, 0.2413, 0.3116, 0.2466, 0.3485, 0.2434, 0.3483, 0.2434, 0.3483, 0.2466, 0.3485, 0.2588, 0.3813, 0.2557, 0.3812, 0.2557, 0.3812, 0.2588, 0.3813, 0.2821, 0.4107, 0.2799, 0.4149, 0.3299, 0.3463, 0.2855, 0.3715, 0.2728, 0.3456, 0.3222, 0.3303, 0.2466, 0.3485, 0.2728, 0.3456, 0.2855, 0.3715, 0.2588, 0.3813, 0.3908, 0.4855, 0.3389, 0.4876, 0.3392, 0.4534, 0.3914, 0.4647, 0.2413, 0.3116, 0.2684, 0.3109, 0.2728, 0.3456, 0.2466, 0.3485, 0.2799, 0.4149, 0.2821, 0.4107, 0.3026, 0.3965, 0.3038, 0.3981, 0.377, 0.3228, 0.3751, 0.3238, 0.3733, 0.3163, 0.3749, 0.3155, 0.4509, 0.3199, 0.44, 0.3214, 0.4294, 0.2926, 0.4395, 0.2918, 0.4694, 0.2804, 0.46, 0.3004, 0.447, 0.2702, 0.4531, 0.2497, 0.3808, 0.122, 0.3816, 0.1399, 0.3649, 0.1059, 0.363, 0.08966, 0.363, 0.08966, 0.3649, 0.1059, 0.3596, 0.1055, 0.3602, 0.08798, 0.5717, 0.4464, 0.5863, 0.4234, 0.5953, 0.4385, 0.5764, 0.4609, 0.5482, 0.7928, 0.5295, 0.8073, 0.5203, 0.8099, 0.5399, 0.7868, 0.5243, 0.7768, 0.5322, 0.7815, 0.5143, 0.8094, 0.5076, 0.8054, 0.465, 0.8262, 0.4827, 0.7915, 0.4953, 0.7974, 0.4764, 0.8322, 0.6215, 0.4327, 0.6051, 0.4487, 0.5953, 0.4385, 0.6111, 0.4208, 0.4543, 0.8205, 0.4688, 0.7845, 0.4827, 0.7915, 0.465, 0.8262, 0.8362, 0.9478, 0.8575, 0.94, 0.8971, 0.9491, 0.8773, 0.9529, 0.5322, 0.7815, 0.5399, 0.7868, 0.5203, 0.8099, 0.5143, 0.8094, 0.6308, 0.4438, 0.6139, 0.4578, 0.6051, 0.4487, 0.6215, 0.4327, 0.4764, 0.8322, 0.4953, 0.7974, 0.5076, 0.8054, 0.4879, 0.8396, 0.6001, 0.4072, 0.5863, 0.4234, 0.5244, 0.371, 0.537, 0.352, 0.5107, 0.8383, 0.5295, 0.8073, 0.5943, 0.856, 0.5715, 0.8816, 0.6793, 0.3197, 0.6794, 0.33, 0.5976, 0.2738, 0.5994, 0.2622, 0.5295, 0.8073, 0.5482, 0.7928, 0.6106, 0.8439, 0.5943, 0.856, 0.5482, 0.7928, 0.569, 0.7583, 0.6441, 0.8039, 0.6106, 0.8439, 0.635, 0.368, 0.6001, 0.4072, 0.537, 0.352, 0.5703, 0.3058, 0.6794, 0.33, 0.635, 0.368, 0.5703, 0.3058, 0.5976, 0.2738, 0.5717, 0.4464, 0.5628, 0.4458, 0.5019, 0.393, 0.5112, 0.3918, 0.569, 0.7583, 0.5916, 0.7115, 0.6673, 0.7688, 0.6441, 0.8039, 0.5863, 0.4234, 0.5717, 0.4464, 0.5112, 0.3918, 0.5244, 0.371, 0.6879, 0.9342, 0.7128, 0.9131, 0.7743, 0.9238, 0.7514, 0.9383, 0.4531, 0.2497, 0.447, 0.2702, 0.4175, 0.2143, 0.4215, 0.1937, 0.447, 0.2702, 0.4395, 0.2918, 0.4146, 0.234, 0.4175, 0.2143, 0.7717, 0.8658, 0.7941, 0.8433, 0.862, 0.8478, 0.8431, 0.87, 0.4395, 0.2918, 0.4294, 0.2926, 0.4077, 0.2341, 0.4146, 0.234, 0.4904, 0.1689, 0.4769, 0.1979, 0.4494, 0.1342, 0.4605, 0.1131, 0.4769, 0.1979, 0.4531, 0.2497, 0.4215, 0.1937, 0.4494, 0.1342, 0.7272, 0.902, 0.7717, 0.8658, 0.8431, 0.87, 0.7911, 0.9149, 0.7128, 0.9131, 0.7272, 0.902, 0.7911, 0.9149, 0.7743, 0.9238, 0.4952, 0.1602, 0.4904, 0.1689, 0.4605, 0.1131, 0.4638, 0.1069, 0.7514, 0.9383, 0.7743, 0.9238, 0.8179, 0.931, 0.7955, 0.943, 0.4215, 0.1937, 0.4175, 0.2143, 0.3992, 0.1748, 0.4003, 0.1557, 0.4175, 0.2143, 0.4146, 0.234, 0.3977, 0.1944, 0.3992, 0.1748, 0.8431, 0.87, 0.862, 0.8478, 0.9027, 0.8638, 0.8843, 0.8898, 0.4146, 0.234, 0.4077, 0.2341, 0.3905, 0.1952, 0.3977, 0.1944, 0.4605, 0.1131, 0.4494, 0.1342, 0.4214, 0.1043, 0.4382, 0.0825, 0.4494, 0.1342, 0.4215, 0.1937, 0.4003, 0.1557, 0.4214, 0.1043, 0.7911, 0.9149, 0.8431, 0.87, 0.8843, 0.8898, 0.8357, 0.9243, 0.7743, 0.9238, 0.7911, 0.9149, 0.8357, 0.9243, 0.8179, 0.931, 0.4638, 0.1069, 0.4605, 0.1131, 0.4382, 0.0825, 0.4398, 0.07683, 0.5976, 0.2738, 0.5703, 0.3058, 0.5336, 0.2705, 0.5498, 0.2379, 0.6441, 0.8039, 0.6673, 0.7688, 0.7142, 0.8056, 0.687, 0.8311, 0.5943, 0.856, 0.6106, 0.8439, 0.6453, 0.8773, 0.6292, 0.8862, 0.46, 0.3004, 0.4509, 0.3199, 0.4395, 0.2918, 0.447, 0.2702, 0.537, 0.352, 0.5244, 0.371, 0.4885, 0.3419, 0.5002, 0.3224, 0.5112, 0.3918, 0.5019, 0.393, 0.4687, 0.3656, 0.4779, 0.3601, 0.6559, 0.9321, 0.68, 0.9092, 0.7128, 0.9131, 0.6879, 0.9342, 0.5244, 0.371, 0.5112, 0.3918, 0.4779, 0.3601, 0.4885, 0.3419, 0.5703, 0.3058, 0.537, 0.352, 0.5002, 0.3224, 0.5336, 0.2705, 0.5715, 0.8816, 0.5943, 0.856, 0.6292, 0.8862, 0.6038, 0.9125, 0.4574, 0.8866, 0.4632, 0.8885, 0.4572, 0.8984, 0.4519, 0.895, 0.4416, 0.8793, 0.4496, 0.8825, 0.4442, 0.8916, 0.4369, 0.8886, 0.5246, 0.498, 0.5312, 0.503, 0.5248, 0.5103, 0.5186, 0.5058, 0.5364, 0.5078, 0.5439, 0.5155, 0.5359, 0.5221, 0.5298, 0.5145, 0.4496, 0.8825, 0.4574, 0.8866, 0.4519, 0.895, 0.4442, 0.8916, 0.5201, 0.4942, 0.5246, 0.498, 0.5186, 0.5058, 0.5136, 0.5034, 0.4322, 0.875, 0.4416, 0.8793, 0.4369, 0.8886, 0.428, 0.8855, 0.5312, 0.503, 0.5364, 0.5078, 0.5298, 0.5145, 0.5248, 0.5103, 0.4356, 0.9075, 0.4367, 0.9088, 0.435, 0.9108, 0.4339, 0.9097, 0.4286, 0.9026, 0.4327, 0.9052, 0.4311, 0.9074, 0.4273, 0.9048, 0.5052, 0.5239, 0.507, 0.5285, 0.5053, 0.5311, 0.5043, 0.5264, 0.5119, 0.5313, 0.517, 0.5377, 0.5147, 0.5396, 0.5101, 0.5334, 0.5038, 0.5234, 0.5052, 0.5239, 0.5043, 0.5264, 0.5031, 0.5257, 0.4221, 0.9002, 0.4286, 0.9026, 0.4273, 0.9048, 0.421, 0.9028, 0.507, 0.5285, 0.5119, 0.5313, 0.5101, 0.5334, 0.5053, 0.5311, 0.4327, 0.9052, 0.4356, 0.9075, 0.4339, 0.9097, 0.4311, 0.9074, 0.3686, 0.3996, 0.3494, 0.4243, 0.327, 0.4199, 0.3471, 0.3862, 0.3392, 0.4534, 0.3389, 0.4876, 0.3174, 0.4885, 0.3188, 0.4533, 0.3222, 0.3303, 0.3196, 0.3096, 0.3729, 0.3082, 0.3733, 0.3163, 0.3426, 0.3637, 0.3299, 0.3463, 0.3751, 0.3238, 0.3748, 0.3388, 0.3769, 0.3391, 0.3748, 0.3388, 0.3751, 0.3238, 0.377, 0.3228, 0.327, 0.4199, 0.3494, 0.4243, 0.3392, 0.4534, 0.3188, 0.4533, 0.2588, 0.3813, 0.2855, 0.3715, 0.3026, 0.3965, 0.2821, 0.4107, 0.3749, 0.3155, 0.3733, 0.3163, 0.3729, 0.3082, 0.3745, 0.3082, 0.344, 0.3653, 0.3426, 0.3637, 0.3748, 0.3388, 0.3769, 0.3391, 0.3981, 0.4467, 0.4115, 0.4279, 0.451, 0.4566, 0.4476, 0.4685, 0.3914, 0.4647, 0.3392, 0.4534, 0.3494, 0.4243, 0.3981, 0.4467, 0.4459, 0.4759, 0.3914, 0.4647, 0.3981, 0.4467, 0.4476, 0.4685, 0.3494, 0.4243, 0.3686, 0.3996, 0.4115, 0.4279, 0.3981, 0.4467, 0.3038, 0.3981, 0.3026, 0.3965, 0.3426, 0.3637, 0.344, 0.3653, 0.3026, 0.3965, 0.2855, 0.3715, 0.3299, 0.3463, 0.3426, 0.3637, 0.2728, 0.3456, 0.2684, 0.3109, 0.3196, 0.3096, 0.3222, 0.3303, 0.4451, 0.4834, 0.3908, 0.4855, 0.3914, 0.4647, 0.4459, 0.4759, 0.3751, 0.3238, 0.3299, 0.3463, 0.3222, 0.3303, 0.3733, 0.3163, 0.46, 0.3004, 0.4694, 0.2804, 0.4832, 0.3038, 0.4725, 0.324, 0.4725, 0.324, 0.4832, 0.3038, 0.5002, 0.3224, 0.4885, 0.3419, 0.761, 0.8317, 0.7359, 0.8536, 0.7107, 0.8434, 0.7364, 0.82, 0.7364, 0.82, 0.7107, 0.8434, 0.687, 0.8311, 0.7142, 0.8056, 0.44, 0.3214, 0.4509, 0.3199, 0.4631, 0.3425, 0.4524, 0.3461, 0.4524, 0.3461, 0.4631, 0.3425, 0.4779, 0.3601, 0.4687, 0.3656, 0.4985, 0.2291, 0.5119, 0.1991, 0.53, 0.22, 0.5154, 0.2509, 0.5154, 0.2509, 0.53, 0.22, 0.5498, 0.2379, 0.5336, 0.2705, 0.4694, 0.2804, 0.4985, 0.2291, 0.5154, 0.2509, 0.4832, 0.3038, 0.4832, 0.3038, 0.5154, 0.2509, 0.5336, 0.2705, 0.5002, 0.3224, 0.7359, 0.8536, 0.6926, 0.8968, 0.6669, 0.89, 0.7107, 0.8434, 0.7107, 0.8434, 0.6669, 0.89, 0.6453, 0.8773, 0.687, 0.8311, 0.68, 0.9092, 0.6559, 0.9321, 0.6269, 0.9265, 0.6523, 0.901, 0.6523, 0.901, 0.6269, 0.9265, 0.6038, 0.9125, 0.6292, 0.8862, 0.5119, 0.1991, 0.5158, 0.1893, 0.5332, 0.2093, 0.53, 0.22, 0.53, 0.22, 0.5332, 0.2093, 0.5522, 0.2268, 0.5498, 0.2379, 0.4509, 0.3199, 0.46, 0.3004, 0.4725, 0.324, 0.4631, 0.3425, 0.4631, 0.3425, 0.4725, 0.324, 0.4885, 0.3419, 0.4779, 0.3601, 0.6926, 0.8968, 0.68, 0.9092, 0.6523, 0.901, 0.6669, 0.89, 0.6669, 0.89, 0.6523, 0.901, 0.6292, 0.8862, 0.6453, 0.8773, 0.6926, 0.8968, 0.7359, 0.8536, 0.7717, 0.8658, 0.7272, 0.902, 0.7955, 0.943, 0.8179, 0.931, 0.8575, 0.94, 0.8362, 0.9478, 0.4003, 0.1557, 0.3992, 0.1748, 0.3816, 0.1399, 0.3808, 0.122, 0.3992, 0.1748, 0.3977, 0.1944, 0.3822, 0.1584, 0.3816, 0.1399, 0.8843, 0.8898, 0.9027, 0.8638, 0.937, 0.886, 0.9219, 0.9099, 0.3977, 0.1944, 0.3905, 0.1952, 0.3748, 0.1596, 0.3822, 0.1584, 0.4382, 0.0825, 0.4214, 0.1043, 0.3949, 0.07642, 0.4107, 0.05675, 0.4214, 0.1043, 0.4003, 0.1557, 0.3808, 0.122, 0.3949, 0.07642, 0.8357, 0.9243, 0.8843, 0.8898, 0.9219, 0.9099, 0.8766, 0.9348, 0.8179, 0.931, 0.8357, 0.9243, 0.8766, 0.9348, 0.8575, 0.94, 0.4398, 0.07683, 0.4382, 0.0825, 0.4107, 0.05675, 0.4111, 0.05162, 0.4407, 0.7754, 0.4264, 0.7726, 0.4341, 0.7403, 0.4478, 0.7444, 0.4471, 0.8384, 0.4381, 0.8605, 0.4302, 0.8568, 0.4372, 0.8353, 0.7176, 0.3724, 0.7349, 0.3924, 0.6857, 0.4279, 0.6722, 0.4097, 0.5871, 0.5225, 0.5698, 0.5298, 0.5663, 0.5254, 0.587, 0.518, 0.6139, 0.4578, 0.6211, 0.4681, 0.5977, 0.4841, 0.5928, 0.4751, 0.4187, 0.7709, 0.408, 0.8101, 0.4042, 0.8057, 0.4141, 0.767, 0.4799, 0.7569, 0.4625, 0.75, 0.4735, 0.7175, 0.4931, 0.7244, 0.5454, 0.5353, 0.5384, 0.5391, 0.5357, 0.5338, 0.5422, 0.5296, 0.428, 0.8855, 0.4244, 0.8944, 0.4173, 0.8911, 0.4195, 0.8816, 0.974, 0.7344, 0.9849, 0.7645, 0.9815, 0.7623, 0.9689, 0.7339, 0.4544, 0.6491, 0.4323, 0.701, 0.4232, 0.698, 0.4377, 0.6416, 0.5112, 0.68, 0.4909, 0.6717, 0.5087, 0.6409, 0.5237, 0.6494, 0.55, 0.5475, 0.5379, 0.5504, 0.5386, 0.5454, 0.5486, 0.5422, 0.08036, 0.6241, 0.04552, 0.6029, 0.03394, 0.5859, 0.07034, 0.607, 0.4775, 0.665, 0.4661, 0.6577, 0.4905, 0.6277, 0.4977, 0.6349, 0.07034, 0.607, 0.03394, 0.5859, 0.01414, 0.5454, 0.0552, 0.5573, 0.4478, 0.7444, 0.4341, 0.7403, 0.4461, 0.7062, 0.4592, 0.7112, 0.5841, 0.5067, 0.5791, 0.4991, 0.5977, 0.4841, 0.6037, 0.494, 0.4256, 0.8313, 0.4153, 0.8287, 0.4168, 0.8109, 0.4302, 0.8136, 0.4121, 0.8787, 0.4114, 0.8887, 0.4057, 0.8876, 0.4042, 0.8757, 0.4381, 0.8605, 0.4322, 0.875, 0.4226, 0.8716, 0.4302, 0.8568, 0.7473, 0.3478, 0.7688, 0.3301, 0.7773, 0.3385, 0.7615, 0.3615, 0.7717, 0.371, 0.7817, 0.3423, 0.7855, 0.3458, 0.7823, 0.376, 0.4839, 0.6199, 0.5129, 0.605, 0.5152, 0.614, 0.4905, 0.6277, 0.4977, 0.6349, 0.5192, 0.6163, 0.5239, 0.6186, 0.5087, 0.6409, 0.5698, 0.5298, 0.5603, 0.543, 0.5575, 0.5378, 0.5663, 0.5254, 0.5647, 0.5225, 0.5537, 0.5304, 0.55, 0.5244, 0.56, 0.5164, 0.419, 0.852, 0.4145, 0.8684, 0.406, 0.8659, 0.4114, 0.8495, 0.4688, 0.7845, 0.454, 0.7799, 0.4625, 0.75, 0.4799, 0.7569, 0.4323, 0.701, 0.4251, 0.7382, 0.4157, 0.7366, 0.4232, 0.698, 0.6722, 0.4097, 0.6857, 0.4279, 0.64, 0.4551, 0.6308, 0.4438, 0.7717, 0.371, 0.7823, 0.376, 0.765, 0.4133, 0.7452, 0.4028, 0.4592, 0.7112, 0.4461, 0.7062, 0.4661, 0.6577, 0.4775, 0.665, 0.4931, 0.7244, 0.4735, 0.7175, 0.4909, 0.6717, 0.5112, 0.68, 0.7927, 0.3803, 0.7821, 0.4202, 0.765, 0.4133, 0.7823, 0.376, 0.7473, 0.3478, 0.7615, 0.3615, 0.7349, 0.3924, 0.7176, 0.3724, 0.4244, 0.8944, 0.4221, 0.9002, 0.4157, 0.8974, 0.4173, 0.8911, 0.4114, 0.8887, 0.411, 0.8965, 0.4073, 0.8961, 0.4057, 0.8876, 0.5384, 0.5391, 0.5241, 0.5493, 0.5223, 0.5439, 0.5357, 0.5338, 0.5379, 0.5504, 0.5285, 0.5533, 0.5283, 0.5519, 0.5386, 0.5454, 0.4106, 0.8991, 0.4063, 0.9204, 0.4025, 0.9191, 0.407, 0.8988, 0.5213, 0.5504, 0.5057, 0.5556, 0.5052, 0.5531, 0.5199, 0.5453, 0.421, 0.9028, 0.4128, 0.9232, 0.4091, 0.9207, 0.4151, 0.8999, 0.5261, 0.5536, 0.5069, 0.5589, 0.5069, 0.558, 0.5257, 0.5523, 0.5069, 0.5589, 0.4964, 0.5611, 0.4967, 0.5604, 0.5069, 0.558, 0.4063, 0.9204, 0.4067, 0.9289, 0.4054, 0.9295, 0.4025, 0.9191, 0.5057, 0.5556, 0.4972, 0.5591, 0.4954, 0.5581, 0.5052, 0.5531, 0.4128, 0.9232, 0.4096, 0.9312, 0.408, 0.9305, 0.4091, 0.9207, 0.4083, 0.9345, 0.4067, 0.9332, 0.408, 0.9305, 0.4096, 0.9312, 0.4941, 0.5566, 0.4954, 0.5581, 0.4929, 0.5601, 0.4913, 0.5589, 0.4079, 0.9353, 0.4062, 0.9338, 0.4067, 0.9332, 0.4083, 0.9345, 0.4964, 0.5611, 0.4924, 0.5607, 0.4929, 0.5601, 0.4967, 0.5604, 0.5052, 0.5531, 0.4954, 0.5581, 0.4941, 0.5566, 0.5015, 0.5504, 0.5199, 0.5453, 0.5052, 0.5531, 0.5015, 0.5504, 0.5147, 0.5396, 0.5357, 0.5338, 0.5223, 0.5439, 0.517, 0.5377, 0.5295, 0.5274, 0.56, 0.5164, 0.55, 0.5244, 0.5439, 0.5155, 0.5531, 0.508, 0.5422, 0.5296, 0.5357, 0.5338, 0.5295, 0.5274, 0.5359, 0.5221, 0.5087, 0.6409, 0.5239, 0.6186, 0.5343, 0.6232, 0.5237, 0.6494, 0.5791, 0.4991, 0.56, 0.5164, 0.5531, 0.508, 0.5734, 0.4911, 0.5069, 0.558, 0.4967, 0.5604, 0.4972, 0.5591, 0.5057, 0.5556, 0.5257, 0.5523, 0.5069, 0.558, 0.5057, 0.5556, 0.5213, 0.5504, 0.5386, 0.5454, 0.5283, 0.5519, 0.5241, 0.5493, 0.5384, 0.5391, 0.7615, 0.3615, 0.7717, 0.371, 0.7452, 0.4028, 0.7349, 0.3924, 0.5663, 0.5254, 0.5575, 0.5378, 0.5537, 0.5304, 0.5647, 0.5225, 0.7615, 0.3615, 0.7773, 0.3385, 0.7817, 0.3423, 0.7717, 0.371, 0.587, 0.518, 0.5841, 0.5067, 0.6037, 0.494, 0.6055, 0.5133, 0.7349, 0.3924, 0.7452, 0.4028, 0.6957, 0.4406, 0.6857, 0.4279, 0.6211, 0.4681, 0.6292, 0.4797, 0.6037, 0.494, 0.5977, 0.4841, 0.6857, 0.4279, 0.6957, 0.4406, 0.6496, 0.4676, 0.64, 0.4551, 0.5486, 0.5422, 0.5386, 0.5454, 0.5384, 0.5391, 0.5454, 0.5353, 0.4091, 0.9207, 0.408, 0.9305, 0.4067, 0.9289, 0.4063, 0.9204, 0.4151, 0.8999, 0.4091, 0.9207, 0.4063, 0.9204, 0.4106, 0.8991, 0.4173, 0.8911, 0.4157, 0.8974, 0.411, 0.8965, 0.4114, 0.8887, 0.4735, 0.7175, 0.4592, 0.7112, 0.4775, 0.665, 0.4909, 0.6717, 0.4302, 0.8568, 0.4226, 0.8716, 0.4145, 0.8684, 0.419, 0.852, 0.4905, 0.6277, 0.5152, 0.614, 0.5192, 0.6163, 0.4977, 0.6349, 0.4195, 0.8816, 0.4173, 0.8911, 0.4114, 0.8887, 0.4121, 0.8787, 0.4372, 0.8353, 0.4256, 0.8313, 0.4302, 0.8136, 0.4426, 0.8172, 0.4625, 0.75, 0.4478, 0.7444, 0.4592, 0.7112, 0.4735, 0.7175, 0.4909, 0.6717, 0.4775, 0.665, 0.4977, 0.6349, 0.5087, 0.6409, 0.454, 0.7799, 0.4407, 0.7754, 0.4478, 0.7444, 0.4625, 0.75, 0.408, 0.9305, 0.4067, 0.9332, 0.4054, 0.9295, 0.4067, 0.9289, 0.4967, 0.5604, 0.4929, 0.5601, 0.4954, 0.5581, 0.4972, 0.5591, 0.4054, 0.9295, 0.4067, 0.9332, 0.4062, 0.9338, 0.4047, 0.9299, 0.4913, 0.5589, 0.4929, 0.5601, 0.4924, 0.5607, 0.4906, 0.5594, 0.4025, 0.9191, 0.4054, 0.9295, 0.4047, 0.9299, 0.4014, 0.9193, 0.407, 0.8988, 0.4025, 0.9191, 0.4014, 0.9193, 0.4054, 0.8988, 0.4057, 0.8876, 0.4073, 0.8961, 0.4056, 0.8963, 0.4004, 0.8874, 0.4905, 0.6277, 0.4661, 0.6577, 0.4544, 0.6491, 0.4839, 0.6199, 0.4461, 0.7062, 0.4341, 0.7403, 0.4251, 0.7382, 0.4323, 0.701, 0.4114, 0.8495, 0.406, 0.8659, 0.4006, 0.8632, 0.4055, 0.8472, 0.7823, 0.376, 0.7855, 0.3458, 0.7941, 0.3476, 0.7927, 0.3803, 0.4042, 0.8757, 0.4057, 0.8876, 0.4004, 0.8874, 0.398, 0.8745, 0.4661, 0.6577, 0.4461, 0.7062, 0.4323, 0.701, 0.4544, 0.6491, 0.4264, 0.7726, 0.4168, 0.8109, 0.408, 0.8101, 0.4187, 0.7709, 0.4153, 0.8287, 0.4114, 0.8495, 0.4055, 0.8472, 0.4078, 0.8274, 0.7519, 0.4179, 0.7452, 0.4028, 0.765, 0.4133, 0.7619, 0.4199, 0.4317, 0.6463, 0.4377, 0.6416, 0.4232, 0.698, 0.415, 0.6956, 0.4092, 0.7589, 0.4141, 0.767, 0.4042, 0.8057, 0.4012, 0.7942, 0.6159, 0.5102, 0.6055, 0.5133, 0.6037, 0.494, 0.617, 0.5013, 0.415, 0.6956, 0.4232, 0.698, 0.4157, 0.7366, 0.4058, 0.735, 0.7061, 0.4542, 0.6957, 0.4406, 0.7452, 0.4028, 0.7519, 0.4179, 0.6424, 0.4914, 0.6292, 0.4797, 0.6496, 0.4676, 0.6609, 0.481, 0.6609, 0.481, 0.6496, 0.4676, 0.6957, 0.4406, 0.7061, 0.4542, 0.9667, 0.7767, 0.9679, 0.7817, 0.9286, 0.7775, 0.9274, 0.7744, 0.9119, 0.7695, 0.9112, 0.7747, 0.8929, 0.7705, 0.8953, 0.7633, 0.9815, 0.7623, 0.9849, 0.7645, 0.9679, 0.7817, 0.9667, 0.7767, 0.9465, 0.7456, 0.9667, 0.7767, 0.9274, 0.7744, 0.8991, 0.7507, 0.9689, 0.7339, 0.9815, 0.7623, 0.9667, 0.7767, 0.9465, 0.7456, 0.8636, 0.7425, 0.8953, 0.7633, 0.8929, 0.7705, 0.8611, 0.7495, 0.0552, 0.5573, 0.01414, 0.5454, 0.02088, 0.5214, 0.06111, 0.5296, 0.8817, 0.7466, 0.9119, 0.7695, 0.8953, 0.7633, 0.8636, 0.7425, 0.2284, 0.6472, 0.1941, 0.6309, 0.1937, 0.599, 0.2257, 0.6138, 0.8032, 0.5094, 0.8289, 0.5625, 0.8175, 0.5628, 0.7914, 0.509, 0.8485, 0.6074, 0.8739, 0.6343, 0.843, 0.6419, 0.8164, 0.6148, 0.8164, 0.6148, 0.843, 0.6419, 0.7875, 0.6555, 0.7606, 0.6336, 0.2296, 0.7264, 0.2033, 0.7061, 0.2007, 0.6881, 0.2293, 0.7086, 0.3253, 0.7281, 0.2769, 0.7277, 0.2793, 0.6653, 0.3292, 0.6758, 0.8588, 0.6054, 0.8834, 0.6312, 0.8739, 0.6343, 0.8485, 0.6074, 0.5415, 0.6055, 0.5343, 0.6232, 0.5239, 0.6186, 0.5278, 0.6047, 0.7688, 0.3301, 0.7754, 0.3247, 0.7825, 0.3341, 0.7773, 0.3385, 0.5443, 0.5987, 0.5415, 0.6055, 0.5278, 0.6047, 0.5293, 0.5987, 0.7754, 0.3247, 0.7791, 0.3216, 0.7867, 0.3331, 0.7825, 0.3341, 0.7941, 0.3476, 0.7855, 0.3458, 0.7825, 0.3341, 0.7867, 0.3331, 0.5152, 0.614, 0.5129, 0.605, 0.5293, 0.5987, 0.5278, 0.6047, 0.5192, 0.6163, 0.5152, 0.614, 0.5278, 0.6047, 0.5239, 0.6186, 0.7773, 0.3385, 0.7825, 0.3341, 0.7855, 0.3458, 0.7817, 0.3423, 0.2381, 0.3117, 0.2415, 0.2748, 0.2447, 0.2745, 0.2413, 0.3116, 0.2415, 0.2748, 0.2521, 0.2414, 0.2552, 0.2411, 0.2447, 0.2745, 0.2521, 0.2414, 0.2745, 0.2065, 0.2769, 0.2105, 0.2552, 0.2411, 0.328, 0.2724, 0.3211, 0.2888, 0.271, 0.276, 0.2824, 0.2496, 0.2447, 0.2745, 0.2552, 0.2411, 0.2824, 0.2496, 0.271, 0.276, 0.3908, 0.4855, 0.3931, 0.5063, 0.3419, 0.5218, 0.3389, 0.4876, 0.2413, 0.3116, 0.2447, 0.2745, 0.271, 0.276, 0.2684, 0.3109, 0.2745, 0.2065, 0.2992, 0.2221, 0.2982, 0.2237, 0.2769, 0.2105, 0.3762, 0.2935, 0.3746, 0.3009, 0.3728, 0.3001, 0.3742, 0.2925, 0.7183, 0.6442, 0.7436, 0.6608, 0.7409, 0.6705, 0.7147, 0.6546, 0.7606, 0.6336, 0.7875, 0.6555, 0.7663, 0.6575, 0.7391, 0.6389, 0.8991, 0.7507, 0.9274, 0.7744, 0.9119, 0.7695, 0.8817, 0.7466, 0.9274, 0.7744, 0.9286, 0.7775, 0.9112, 0.7747, 0.9119, 0.7695, 0.617, 0.5013, 0.6037, 0.494, 0.6292, 0.4797, 0.6424, 0.4914, 0.4058, 0.735, 0.4157, 0.7366, 0.4141, 0.767, 0.4092, 0.7589, 0.4341, 0.7403, 0.4264, 0.7726, 0.4187, 0.7709, 0.4251, 0.7382, 0.4426, 0.8172, 0.4302, 0.8136, 0.4407, 0.7754, 0.454, 0.7799, 0.64, 0.4551, 0.6496, 0.4676, 0.6292, 0.4797, 0.6211, 0.4681, 0.4543, 0.8205, 0.4426, 0.8172, 0.454, 0.7799, 0.4688, 0.7845, 0.09028, 0.6446, 0.05715, 0.6195, 0.04552, 0.6029, 0.08036, 0.6241, 0.4251, 0.7382, 0.4187, 0.7709, 0.4141, 0.767, 0.4157, 0.7366, 0.6308, 0.4438, 0.64, 0.4551, 0.6211, 0.4681, 0.6139, 0.4578, 0.4302, 0.8136, 0.4168, 0.8109, 0.4264, 0.7726, 0.4407, 0.7754, 0.6609, 0.481, 0.7031, 0.5536, 0.682, 0.5623, 0.6424, 0.4914, 0.4012, 0.7942, 0.327, 0.7826, 0.3285, 0.7481, 0.4092, 0.7589, 0.7619, 0.4199, 0.8032, 0.5094, 0.7914, 0.509, 0.7519, 0.4179, 0.4092, 0.7589, 0.3285, 0.7481, 0.3253, 0.7281, 0.4058, 0.735, 0.4058, 0.735, 0.3253, 0.7281, 0.3292, 0.6758, 0.415, 0.6956, 0.7061, 0.4542, 0.7548, 0.5296, 0.7031, 0.5536, 0.6609, 0.481, 0.7519, 0.4179, 0.7914, 0.509, 0.7548, 0.5296, 0.7061, 0.4542, 0.617, 0.5013, 0.6591, 0.5713, 0.6562, 0.5802, 0.6159, 0.5102, 0.415, 0.6956, 0.3292, 0.6758, 0.3372, 0.6342, 0.4317, 0.6463, 0.6424, 0.4914, 0.682, 0.5623, 0.6591, 0.5713, 0.617, 0.5013, 0.2064, 0.7387, 0.1579, 0.6972, 0.1516, 0.6708, 0.2033, 0.7061, 0.7875, 0.6555, 0.8365, 0.6971, 0.8155, 0.6971, 0.7663, 0.6575, 0.7663, 0.6575, 0.8155, 0.6971, 0.7957, 0.6962, 0.7436, 0.6608, 0.1941, 0.6309, 0.1399, 0.5839, 0.1418, 0.5546, 0.1937, 0.599, 0.7436, 0.6608, 0.7957, 0.6962, 0.7942, 0.703, 0.7409, 0.6705, 0.8739, 0.6343, 0.9231, 0.6742, 0.9002, 0.6811, 0.843, 0.6419, 0.843, 0.6419, 0.9002, 0.6811, 0.8365, 0.6971, 0.7875, 0.6555, 0.2007, 0.6881, 0.1457, 0.6525, 0.1399, 0.5839, 0.1941, 0.6309, 0.2033, 0.7061, 0.1516, 0.6708, 0.1457, 0.6525, 0.2007, 0.6881, 0.8834, 0.6312, 0.9297, 0.6721, 0.9231, 0.6742, 0.8739, 0.6343, 0.1579, 0.6972, 0.1229, 0.6697, 0.1152, 0.6453, 0.1516, 0.6708, 0.8365, 0.6971, 0.8698, 0.7252, 0.8508, 0.7227, 0.8155, 0.6971, 0.8155, 0.6971, 0.8508, 0.7227, 0.8312, 0.7204, 0.7957, 0.6962, 0.1399, 0.5839, 0.09632, 0.5692, 0.1013, 0.5376, 0.1418, 0.5546, 0.7957, 0.6962, 0.8312, 0.7204, 0.8291, 0.7273, 0.7942, 0.703, 0.9231, 0.6742, 0.9488, 0.702, 0.9242, 0.7143, 0.9002, 0.6811, 0.9002, 0.6811, 0.9242, 0.7143, 0.8698, 0.7252, 0.8365, 0.6971, 0.1457, 0.6525, 0.1071, 0.6281, 0.09632, 0.5692, 0.1399, 0.5839, 0.1516, 0.6708, 0.1152, 0.6453, 0.1071, 0.6281, 0.1457, 0.6525, 0.9297, 0.6721, 0.9547, 0.7015, 0.9488, 0.702, 0.9231, 0.6742, 0.7914, 0.509, 0.8175, 0.5628, 0.7824, 0.5724, 0.7548, 0.5296, 0.3292, 0.6758, 0.2793, 0.6653, 0.2777, 0.6278, 0.3372, 0.6342, 0.3285, 0.7481, 0.2823, 0.7454, 0.2769, 0.7277, 0.3253, 0.7281, 0.7391, 0.6389, 0.7663, 0.6575, 0.7436, 0.6608, 0.7183, 0.6442, 0.7031, 0.5536, 0.7252, 0.5953, 0.7038, 0.6031, 0.682, 0.5623, 0.6591, 0.5713, 0.6839, 0.61, 0.6767, 0.618, 0.6562, 0.5802, 0.2309, 0.7597, 0.2064, 0.7387, 0.2033, 0.7061, 0.2296, 0.7264, 0.682, 0.5623, 0.7038, 0.6031, 0.6839, 0.61, 0.6591, 0.5713, 0.7548, 0.5296, 0.7824, 0.5724, 0.7252, 0.5953, 0.7031, 0.5536, 0.327, 0.7826, 0.2821, 0.7821, 0.2823, 0.7454, 0.3285, 0.7481, 0.406, 0.8659, 0.4042, 0.8757, 0.398, 0.8745, 0.4006, 0.8632, 0.4226, 0.8716, 0.4195, 0.8816, 0.4121, 0.8787, 0.4145, 0.8684, 0.5575, 0.5378, 0.5486, 0.5422, 0.5454, 0.5353, 0.5537, 0.5304, 0.55, 0.5244, 0.5422, 0.5296, 0.5359, 0.5221, 0.5439, 0.5155, 0.4145, 0.8684, 0.4121, 0.8787, 0.4042, 0.8757, 0.406, 0.8659, 0.5603, 0.543, 0.55, 0.5475, 0.5486, 0.5422, 0.5575, 0.5378, 0.4322, 0.875, 0.428, 0.8855, 0.4195, 0.8816, 0.4226, 0.8716, 0.5537, 0.5304, 0.5454, 0.5353, 0.5422, 0.5296, 0.55, 0.5244, 0.4073, 0.8961, 0.407, 0.8988, 0.4054, 0.8988, 0.4056, 0.8963, 0.4157, 0.8974, 0.4151, 0.8999, 0.4106, 0.8991, 0.411, 0.8965, 0.5283, 0.5519, 0.5257, 0.5523, 0.5213, 0.5504, 0.5241, 0.5493, 0.5223, 0.5439, 0.5199, 0.5453, 0.5147, 0.5396, 0.517, 0.5377, 0.5285, 0.5533, 0.5261, 0.5536, 0.5257, 0.5523, 0.5283, 0.5519, 0.4221, 0.9002, 0.421, 0.9028, 0.4151, 0.8999, 0.4157, 0.8974, 0.5241, 0.5493, 0.5213, 0.5504, 0.5199, 0.5453, 0.5223, 0.5439, 0.411, 0.8965, 0.4106, 0.8991, 0.407, 0.8988, 0.4073, 0.8961, 0.3755, 0.573, 0.3552, 0.588, 0.3325, 0.5561, 0.3544, 0.5499, 0.3419, 0.5218, 0.3217, 0.5235, 0.3174, 0.4885, 0.3389, 0.4876, 0.3211, 0.2888, 0.3728, 0.3001, 0.3729, 0.3082, 0.3196, 0.3096, 0.3397, 0.2544, 0.3733, 0.2776, 0.3742, 0.2925, 0.328, 0.2724, 0.3753, 0.2772, 0.3762, 0.2935, 0.3742, 0.2925, 0.3733, 0.2776, 0.3325, 0.5561, 0.3217, 0.5235, 0.3419, 0.5218, 0.3544, 0.5499, 0.2552, 0.2411, 0.2769, 0.2105, 0.2982, 0.2237, 0.2824, 0.2496, 0.3746, 0.3009, 0.3745, 0.3082, 0.3729, 0.3082, 0.3728, 0.3001, 0.3411, 0.2527, 0.3753, 0.2772, 0.3733, 0.2776, 0.3397, 0.2544, 0.4011, 0.5237, 0.4487, 0.498, 0.4532, 0.5096, 0.4161, 0.5413, 0.3931, 0.5063, 0.4011, 0.5237, 0.3544, 0.5499, 0.3419, 0.5218, 0.4465, 0.4907, 0.4487, 0.498, 0.4011, 0.5237, 0.3931, 0.5063, 0.3544, 0.5499, 0.4011, 0.5237, 0.4161, 0.5413, 0.3755, 0.573, 0.2992, 0.2221, 0.3411, 0.2527, 0.3397, 0.2544, 0.2982, 0.2237, 0.2982, 0.2237, 0.3397, 0.2544, 0.328, 0.2724, 0.2824, 0.2496, 0.271, 0.276, 0.3211, 0.2888, 0.3196, 0.3096, 0.2684, 0.3109, 0.4451, 0.4834, 0.4465, 0.4907, 0.3931, 0.5063, 0.3908, 0.4855, 0.3742, 0.2925, 0.3728, 0.3001, 0.3211, 0.2888, 0.328, 0.2724, 0.7391, 0.6389, 0.7183, 0.6222, 0.7402, 0.6156, 0.7606, 0.6336, 0.7183, 0.6222, 0.7038, 0.6031, 0.7252, 0.5953, 0.7402, 0.6156, 0.2257, 0.6138, 0.2515, 0.6226, 0.2537, 0.6575, 0.2284, 0.6472, 0.2515, 0.6226, 0.2777, 0.6278, 0.2793, 0.6653, 0.2537, 0.6575, 0.7147, 0.6546, 0.6928, 0.6377, 0.6983, 0.6279, 0.7183, 0.6442, 0.6928, 0.6377, 0.6767, 0.618, 0.6839, 0.61, 0.6983, 0.6279, 0.8164, 0.6148, 0.7982, 0.594, 0.8314, 0.5856, 0.8485, 0.6074, 0.7982, 0.594, 0.7824, 0.5724, 0.8175, 0.5628, 0.8314, 0.5856, 0.7606, 0.6336, 0.7402, 0.6156, 0.7982, 0.594, 0.8164, 0.6148, 0.7402, 0.6156, 0.7252, 0.5953, 0.7824, 0.5724, 0.7982, 0.594, 0.2284, 0.6472, 0.2537, 0.6575, 0.2525, 0.7217, 0.2293, 0.7086, 0.2537, 0.6575, 0.2793, 0.6653, 0.2769, 0.7277, 0.2525, 0.7217, 0.2296, 0.7264, 0.2553, 0.7399, 0.2557, 0.7761, 0.2309, 0.7597, 0.2553, 0.7399, 0.2823, 0.7454, 0.2821, 0.7821, 0.2557, 0.7761, 0.8485, 0.6074, 0.8314, 0.5856, 0.8425, 0.5845, 0.8588, 0.6054, 0.8314, 0.5856, 0.8175, 0.5628, 0.8289, 0.5625, 0.8425, 0.5845, 0.7183, 0.6442, 0.6983, 0.6279, 0.7183, 0.6222, 0.7391, 0.6389, 0.6983, 0.6279, 0.6839, 0.61, 0.7038, 0.6031, 0.7183, 0.6222, 0.2293, 0.7086, 0.2525, 0.7217, 0.2553, 0.7399, 0.2296, 0.7264, 0.2525, 0.7217, 0.2769, 0.7277, 0.2823, 0.7454, 0.2553, 0.7399, 0.2293, 0.7086, 0.2007, 0.6881, 0.1941, 0.6309, 0.2284, 0.6472, 0.1229, 0.6697, 0.09028, 0.6446, 0.08036, 0.6241, 0.1152, 0.6453, 0.8698, 0.7252, 0.8991, 0.7507, 0.8817, 0.7466, 0.8508, 0.7227, 0.8508, 0.7227, 0.8817, 0.7466, 0.8636, 0.7425, 0.8312, 0.7204, 0.09632, 0.5692, 0.0552, 0.5573, 0.06111, 0.5296, 0.1013, 0.5376, 0.8312, 0.7204, 0.8636, 0.7425, 0.8611, 0.7495, 0.8291, 0.7273, 0.9488, 0.702, 0.9689, 0.7339, 0.9465, 0.7456, 0.9242, 0.7143, 0.9242, 0.7143, 0.9465, 0.7456, 0.8991, 0.7507, 0.8698, 0.7252, 0.1071, 0.6281, 0.07034, 0.607, 0.0552, 0.5573, 0.09632, 0.5692, 0.1152, 0.6453, 0.08036, 0.6241, 0.07034, 0.607, 0.1071, 0.6281, 0.9547, 0.7015, 0.974, 0.7344, 0.9689, 0.7339, 0.9488, 0.702, 0.4168, 0.8109, 0.4153, 0.8287, 0.4078, 0.8274, 0.408, 0.8101, 0.4302, 0.8568, 0.419, 0.852, 0.4256, 0.8313, 0.4372, 0.8353, 0.5663, 0.5254, 0.5647, 0.5225, 0.5841, 0.5067, 0.587, 0.518, 0.5977, 0.4841, 0.5791, 0.4991, 0.5734, 0.4911, 0.5928, 0.4751, 0.419, 0.852, 0.4114, 0.8495, 0.4153, 0.8287, 0.4256, 0.8313, 0.5647, 0.5225, 0.56, 0.5164, 0.5791, 0.4991, 0.5841, 0.5067, 0.6027, 0.518, 0.5871, 0.5225, 0.587, 0.518, 0.6055, 0.5133, 0.4543, 0.8205, 0.4471, 0.8384, 0.4372, 0.8353, 0.4426, 0.8172, 0.4879, 0.8396, 0.4948, 0.8451, 0.4829, 0.8577, 0.4766, 0.8534, 0.4463, 0.8633, 0.4563, 0.8429, 0.4674, 0.8481, 0.4578, 0.8676, 0.5384, 0.4916, 0.5497, 0.4727, 0.5602, 0.4777, 0.541, 0.4937, 0.585, 0.4686, 0.5928, 0.4751, 0.5734, 0.4911, 0.5667, 0.484, 0.4578, 0.8676, 0.4674, 0.8481, 0.4766, 0.8534, 0.465, 0.8711, 0.541, 0.4937, 0.5602, 0.4777, 0.5667, 0.484, 0.5461, 0.4995, 0.5526, 0.4573, 0.5578, 0.4554, 0.5497, 0.4727, 0.5452, 0.4718, 0.4543, 0.8205, 0.465, 0.8262, 0.4563, 0.8429, 0.4471, 0.8384, 0.3755, 0.573, 0.4161, 0.5413, 0.4172, 0.5429, 0.3768, 0.5745, 0.4161, 0.5413, 0.4532, 0.5096, 0.455, 0.5106, 0.4172, 0.5429, 0.4465, 0.4907, 0.4451, 0.4834, 0.4467, 0.4833, 0.4485, 0.4907, 0.4532, 0.5096, 0.4487, 0.498, 0.4509, 0.4981, 0.455, 0.5106, 0.4487, 0.498, 0.4465, 0.4907, 0.4485, 0.4907, 0.4509, 0.4981, 0.3552, 0.588, 0.3755, 0.573, 0.3768, 0.5745, 0.3526, 0.5933, 0.3325, 0.5561, 0.3552, 0.588, 0.3526, 0.5933, 0.3294, 0.5571, 0.3217, 0.5235, 0.3325, 0.5561, 0.3294, 0.5571, 0.3186, 0.5241, 0.3174, 0.4885, 0.3217, 0.5235, 0.3186, 0.5241, 0.3142, 0.4886, 0.3686, 0.3996, 0.3697, 0.398, 0.4126, 0.4262, 0.4115, 0.4279, 0.4115, 0.4279, 0.4126, 0.4262, 0.4528, 0.4554, 0.451, 0.4566, 0.4459, 0.4759, 0.4479, 0.4758, 0.4467, 0.4833, 0.4451, 0.4834, 0.451, 0.4566, 0.4528, 0.4554, 0.4497, 0.4682, 0.4476, 0.4685, 0.4476, 0.4685, 0.4497, 0.4682, 0.4479, 0.4758, 0.4459, 0.4759, 0.3471, 0.3862, 0.3441, 0.3812, 0.3697, 0.398, 0.3686, 0.3996, 0.327, 0.4199, 0.3239, 0.4192, 0.3441, 0.3812, 0.3471, 0.3862, 0.3188, 0.4533, 0.3157, 0.4529, 0.3239, 0.4192, 0.327, 0.4199, 0.3174, 0.4885, 0.3142, 0.4886, 0.3157, 0.4529, 0.3188, 0.4533])
me_cube.materials.append(mat_material)
me_cube.materials.append(mat_material_001)
me_cube.use_remesh_preserve_volume = False
me_cube.use_remesh_preserve_attributes = False
me_cube.use_mirror_y = True
me_cube.use_mirror_vertex_groups = False
me_cube.update()
arm_armature = bpy.data.armatures.new('Armature')  # bones are not reproduced

# ---- objects
ob_seagul = bpy.data.objects.new('Seagul', me_cube)
ob_light = bpy.data.objects.new('Light', light_light)
ob_camera = bpy.data.objects.new('Camera', cam_camera)
ob_armature = bpy.data.objects.new('Armature', arm_armature)

# ---- transforms, parenting, visibility, modifiers, constraints
ob_seagul.parent = ob_armature
ob_seagul.matrix_parent_inverse = Matrix(((1.0, -0.0, 0.0, -2.591), (-0.0, 1.0, -0.0, 0.0), (0.0, -0.0, 1.0, -0.3191), (-0.0, 0.0, -0.0, 1.0)))
ob_seagul.location = (0.0, 0.0, 0.0)
ob_seagul.lock_rotations_4d = False
ob_seagul.empty_display_type = 'ARROWS'
ob_seagul.lineart.crease_threshold = 0.0
ob_seagul.use_mesh_mirror_y = True
_vg = ob_seagul.vertex_groups.new(name='Bn-Back-1')
for _i, _w in zip([0, 1, 2, 3, 4, 5, 6, 8, 9, 10, 11, 16, 17, 18, 19, 28, 29, 30, 31, 51, 52, 65, 66, 67, 68, 71, 73, 76, 78, 80, 83, 88, 89, 90, 91, 95, 100, 101, 102, 104, 105, 114, 115, 116, 118, 120, 130, 131, 132, 133, 135, 136, 137, 138, 139, 140, 141, 142, 143, 144, 145, 163, 164, 166, 167, 219, 220, 221, 222, 223, 224, 226, 227, 228, 229, 230, 231, 232, 233, 234, 236, 237, 238, 279, 280, 281, 282, 283, 284, 285, 287, 288, 289, 290, 295, 296, 297, 298, 307, 308, 309, 310, 329, 331, 333, 336, 341, 342, 343, 344, 348, 353, 354, 355, 357, 358, 366, 367, 368, 370, 372, 382, 383, 384, 385, 386, 387, 388, 389, 390, 391, 392, 406, 407, 409, 410, 458, 459, 460, 461, 462, 463, 464, 465, 466, 467, 468, 469, 470, 471, 472, 473, 530, 531, 532, 533, 535, 536, 537, 538, 539, 540, 541, 542, 543, 544, 545, 546, 547], [0.2693, 0.8958, 0.7412, 0.7917, 0.07372, 0.09422, 0.04246, 0.8345, 0.9458, 0.9145, 0.8873, 0.1127, 0.06581, 0.1938, 0.2399, 0.8709, 0.8773, 0.5626, 0.7635, 0.8581, 0.9169, 1.0, 1.0, 0.8019, 0.2438, 0.09338, 0.504, 0.3018, 0.09241, 0.8531, 0.7326, 0.769, 0.09062, 0.2313, 0.9054, 0.9029, 0.6416, 0.05475, 0.8262, 0.8605, 0.1672, 0.7223, 0.5097, 0.1436, 0.02346, 0.102, 0.1702, 0.1289, 0.3084, 0.5564, 0.3412, 0.1775, 0.1775, 0.09844, 0.8662, 0.1571, 0.1544, 0.09338, 0.8507, 0.8944, 1.0, 0.05832, 0.02743, 0.02859, 0.06506, 0.1958, 0.1764, 0.15, 0.1995, 0.06561, 0.1933, 0.1423, 0.9045, 0.9305, 0.7259, 0.7256, 0.2564, 0.4117, 0.344, 0.3348, 0.4027, 0.1053, 0.3832, 0.2693, 0.8958, 0.7412, 0.7917, 0.08025, 0.09422, 0.04716, 0.8345, 0.9458, 0.9145, 0.8873, 0.1105, 0.06581, 0.2084, 0.2399, 0.8709, 0.8773, 0.5626, 0.7635, 0.3018, 0.09241, 0.8531, 0.7326, 0.769, 0.09334, 0.2327, 0.9054, 0.9029, 0.6884, 0.06625, 0.8262, 0.8605, 0.1737, 0.7318, 0.5455, 0.1398, 0.02903, 0.102, 0.3084, 0.5564, 0.3412, 0.1775, 0.1775, 0.09844, 0.8662, 0.1571, 0.1544, 0.09338, 0.8507, 0.05832, 0.02743, 0.02859, 0.06506, 0.1958, 0.1764, 0.1995, 0.06561, 0.1933, 0.1423, 0.9045, 0.9305, 0.7259, 0.7256, 0.2564, 0.344, 0.3348, 0.4027, 0.1053, 0.3832, 0.1775, 0.09591, 0.8584, 0.1557, 0.9472, 0.1945, 0.9175, 0.7257, 0.3394, 0.1775, 0.09591, 0.8584, 0.1557, 0.1945, 0.9175, 0.7257, 0.3394]): _vg.add([_i], _w, 'REPLACE')
_vg = ob_seagul.vertex_groups.new(name='Bn-Back-2')
for _i, _w in zip([0, 1, 2, 3, 4, 5, 6, 7, 8, 9, 10, 11, 15, 16, 17, 18, 19, 52, 67, 68, 69, 70, 71, 72, 76, 77, 78, 80, 88, 89, 90, 91, 95, 100, 101, 104, 105, 114, 115, 116, 118, 120, 121, 139, 143, 144, 148, 149, 151, 152, 155, 156, 157, 161, 163, 164, 166, 167, 168, 229, 230, 233, 234, 238, 243, 249, 251, 257, 259, 279, 280, 281, 282, 283, 284, 285, 286, 287, 288, 289, 290, 294, 295, 296, 297, 298, 329, 330, 331, 333, 341, 342, 343, 344, 348, 353, 354, 357, 358, 366, 367, 368, 370, 372, 373, 388, 392, 393, 394, 396, 398, 399, 400, 404, 406, 407, 409, 410, 411, 466, 467, 469, 470, 473, 478, 484, 486, 492, 494, 516, 518, 525, 532, 535, 538, 539, 542, 546, 547], [0.4865, 0.1042, 0.2588, 0.2083, 0.5306, 0.4171, 0.2894, 0.05815, 0.1025, 0.004138, 0.06594, 0.08768, 0.006539, 0.4965, 0.8464, 0.6201, 0.654, 0.06056, 0.1955, 0.6379, 0.009742, 1.0, 0.3577, 0.01049, 0.4759, 0.1045, 0.4987, 0.07537, 0.231, 0.5775, 0.679, 0.07785, 0.002934, 0.2904, 0.3924, 0.09681, 0.5978, 0.225, 0.4015, 0.5856, 0.1976, 0.6953, 0.1159, 0.02125, 0.02736, 0.02726, 0.2419, 0.06236, 0.2649, 0.1937, 0.3061, 0.08788, 0.03086, 0.0474, 0.1588, 0.153, 0.1419, 0.1693, 0.03699, 0.07949, 0.08297, 0.005536, 0.004896, 0.002329, 0.04475, 0.05438, 0.04747, 0.05367, 0.001835, 0.4865, 0.1042, 0.2588, 0.2083, 0.5775, 0.4171, 0.3215, 0.05815, 0.1025, 0.004138, 0.06594, 0.08768, 0.006539, 0.4869, 0.8464, 0.6668, 0.654, 0.4759, 0.1045, 0.4987, 0.07537, 0.231, 0.5949, 0.6831, 0.07785, 0.002934, 0.3116, 0.4748, 0.09681, 0.6211, 0.228, 0.4297, 0.5698, 0.2446, 0.6953, 0.116, 0.02125, 0.02736, 0.2419, 0.185, 0.2771, 0.3036, 0.2244, 0.2184, 0.0474, 0.1588, 0.153, 0.1419, 0.1693, 0.03699, 0.07949, 0.08297, 0.005536, 0.004896, 0.002329, 0.04475, 0.05438, 0.04747, 0.05367, 0.001835, 0.003269, 0.005246, 0.003269, 0.0243, 0.01363, 0.08123, 0.005216, 0.0243, 0.08123, 0.005216]): _vg.add([_i], _w, 'REPLACE')
_vg = ob_seagul.vertex_groups.new(name='Bn-Back-3')
for _i, _w in zip([0, 4, 5, 6, 7, 12, 15, 16, 17, 18, 19, 53, 67, 68, 69, 71, 72, 76, 77, 78, 89, 90, 92, 101, 105, 116, 118, 119, 120, 121, 148, 149, 150, 151, 152, 153, 154, 155, 156, 279, 283, 284, 285, 286, 291, 294, 295, 296, 297, 298, 329, 330, 331, 342, 343, 345, 354, 358, 368, 370, 371, 372, 373, 393, 394, 395, 396, 397, 398, 399, 515, 516, 518, 519, 520, 521, 524, 525, 527, 528], [0.001306, 0.1616, 0.4141, 0.1701, 0.8654, 0.03977, 0.0389, 0.02237, 0.05924, 0.05976, 0.1062, 0.0214, 0.002594, 0.1183, 0.9903, 0.4722, 0.06068, 0.007187, 0.6099, 0.06311, 0.2358, 0.08061, 0.005997, 0.1392, 0.04908, 0.03821, 0.07291, 0.02402, 0.07725, 0.147, 0.3525, 0.01519, 0.7853, 0.1634, 0.4623, 0.9581, 0.2112, 0.2602, 0.04102, 0.001306, 0.1759, 0.4141, 0.189, 0.8654, 0.03977, 0.0389, 0.02193, 0.05924, 0.06426, 0.1062, 0.007187, 0.6099, 0.06311, 0.2429, 0.08109, 0.005997, 0.1684, 0.05099, 0.03718, 0.09024, 0.02255, 0.07725, 0.1471, 0.3525, 0.04507, 0.7853, 0.171, 0.2112, 0.2581, 0.1047, 0.01989, 0.01945, 0.03034, 0.0107, 0.01201, 0.002998, 0.01989, 0.01945, 0.01128, 0.002998]): _vg.add([_i], _w, 'REPLACE')
_vg = ob_seagul.vertex_groups.new(name='Bn-Neck')
for _i, _w in zip([4, 5, 12, 14, 15, 20, 21, 22, 23, 24, 25, 26, 27, 32, 33, 34, 35, 50, 53, 54, 55, 71, 72, 74, 75, 79, 81, 82, 84, 89, 92, 93, 94, 96, 101, 103, 106, 107, 108, 117, 119, 148, 149, 150, 151, 152, 153, 154, 155, 156, 201, 202, 203, 204, 205, 206, 207, 208, 209, 283, 284, 291, 293, 294, 299, 300, 301, 302, 303, 304, 305, 306, 311, 312, 313, 314, 332, 334, 335, 337, 342, 345, 346, 347, 349, 354, 356, 359, 360, 361, 369, 371, 393, 394, 395, 396, 397, 398, 399, 444, 445, 446, 447, 448, 449, 450, 514, 515, 516, 517, 518, 519, 520, 521, 522, 523, 524, 525, 526, 527, 528, 529], [0.02767, 0.07466, 0.9082, 0.8571, 0.7945, 0.6696, 0.4809, 0.8458, 0.7822, 0.03703, 0.007495, 0.03913, 0.04894, 0.2668, 0.2729, 0.1673, 0.2303, 0.02488, 0.9786, 0.8654, 0.2657, 0.07671, 0.7719, 0.4735, 0.1583, 0.01859, 0.8082, 0.0466, 0.2739, 0.05894, 0.8425, 0.523, 0.02248, 0.1924, 0.003442, 0.04518, 0.6545, 0.7316, 0.251, 0.4674, 0.7035, 0.3749, 0.06324, 0.07108, 0.3545, 0.3124, 0.04189, 0.0572, 0.4127, 0.1185, 0.1195, 0.1154, 0.1024, 0.0694, 0.06229, 0.1053, 0.1201, 0.08394, 0.1127, 0.03012, 0.07466, 0.9082, 0.8113, 0.7945, 0.6696, 0.4809, 0.8458, 0.7494, 0.03703, 0.007495, 0.03913, 0.04894, 0.2668, 0.2729, 0.1673, 0.2303, 0.03337, 0.8045, 0.0466, 0.2739, 0.06072, 0.8425, 0.523, 0.02248, 0.1924, 0.004165, 0.04518, 0.6148, 0.7316, 0.251, 0.4805, 0.6606, 0.3749, 0.1876, 0.07108, 0.3709, 0.0572, 0.4093, 0.3025, 0.1195, 0.1154, 0.1024, 0.0694, 0.1201, 0.08394, 0.1127, 0.6248, 0.877, 0.6377, 0.7634, 0.6227, 0.922, 0.7559, 0.6827, 0.6931, 0.6149, 0.877, 0.6377, 0.7405, 0.7326, 0.6827, 0.6732]): _vg.add([_i], _w, 'REPLACE')
_vg = ob_seagul.vertex_groups.new(name='Bn-Head')
for _i, _w in zip([14, 15, 20, 21, 22, 23, 24, 25, 26, 27, 32, 33, 34, 35, 36, 37, 38, 39, 40, 41, 42, 43, 44, 45, 46, 47, 48, 49, 50, 54, 55, 56, 57, 58, 59, 60, 61, 62, 63, 64, 72, 74, 75, 81, 82, 84, 85, 86, 87, 92, 93, 94, 96, 97, 98, 99, 103, 106, 107, 108, 109, 110, 111, 112, 113, 117, 148, 152, 155, 201, 202, 203, 204, 205, 206, 207, 208, 209, 210, 211, 212, 213, 214, 215, 216, 217, 218, 293, 294, 299, 300, 301, 302, 303, 304, 305, 306, 311, 312, 313, 314, 315, 316, 317, 318, 319, 320, 321, 322, 323, 324, 325, 326, 327, 328, 334, 335, 337, 338, 339, 340, 345, 346, 347, 349, 350, 351, 352, 356, 359, 360, 361, 362, 363, 364, 365, 369, 393, 398, 444, 445, 446, 447, 448, 449, 450, 451, 452, 453, 454, 455, 456, 457, 514, 515, 516, 517, 518, 519, 520, 521, 522, 523, 524, 525, 526, 527, 528, 529], [0.1263, 0.1601, 0.3304, 0.5191, 0.1542, 0.2178, 0.963, 0.9925, 0.9609, 0.9511, 0.7332, 0.7271, 0.8327, 0.7697, 1.0, 1.0, 1.0, 1.0, 1.0, 1.0, 1.0, 1.0, 1.0, 1.0, 1.0, 1.0, 1.0, 1.0, 0.9751, 0.1346, 0.7343, 1.0, 1.0, 1.0, 1.0, 1.0, 1.0, 1.0, 1.0, 1.0, 0.1569, 0.5265, 0.8417, 0.1761, 0.9534, 0.7261, 1.0, 1.0, 1.0, 0.1515, 0.477, 0.9775, 0.8076, 1.0, 1.0, 1.0, 0.9548, 0.08259, 0.2684, 0.749, 1.0, 1.0, 1.0, 1.0, 1.0, 0.02954, 0.0307, 0.03163, 0.004013, 0.8805, 0.8846, 0.8976, 0.9306, 0.9377, 0.8947, 0.8799, 0.9161, 0.8873, 1.0, 1.0, 1.0, 1.0, 1.0, 1.0, 1.0, 1.0, 1.0, 0.1195, 0.1601, 0.3304, 0.5191, 0.1542, 0.2087, 0.963, 0.9925, 0.9609, 0.9511, 0.7332, 0.7271, 0.8327, 0.7697, 1.0, 1.0, 1.0, 1.0, 1.0, 1.0, 1.0, 1.0, 1.0, 1.0, 1.0, 1.0, 1.0, 1.0, 0.1753, 0.9534, 0.7261, 1.0, 1.0, 1.0, 0.1515, 0.477, 0.9775, 0.8076, 1.0, 1.0, 1.0, 0.9548, 0.07758, 0.2684, 0.749, 1.0, 1.0, 1.0, 1.0, 0.03036, 0.0307, 0.003979, 0.8805, 0.8846, 0.8976, 0.9306, 0.8799, 0.9161, 0.8873, 1.0, 1.0, 1.0, 1.0, 1.0, 1.0, 1.0, 0.1237, 0.07708, 0.3396, 0.2283, 0.3417, 0.06728, 0.08804, 0.3143, 0.1755, 0.1195, 0.07708, 0.3396, 0.2249, 0.08764, 0.3143, 0.173]): _vg.add([_i], _w, 'REPLACE')
_vg = ob_seagul.vertex_groups.new(name='Bn-L-Wing-1')
for _i, _w in zip([0, 2, 3, 4, 5, 6, 7, 8, 10, 11, 12, 13, 14, 15, 16, 17, 18, 19, 20, 21, 23, 28, 31, 32, 34, 35, 52, 67, 68, 71, 72, 74, 75, 76, 77, 78, 79, 80, 81, 83, 88, 89, 90, 91, 92, 93, 96, 100, 101, 102, 104, 105, 106, 107, 108, 114, 115, 116, 117, 118, 119, 120, 121, 148, 149, 150, 151, 152, 154, 155, 156, 157, 158, 161, 162, 163, 164, 165, 166, 167, 168, 169, 170, 194, 208, 229, 230, 231, 233, 234, 239, 240, 241, 242, 243, 244, 245, 246, 247, 248, 249, 250, 251, 252, 253, 254, 255, 256, 257, 258, 259, 261, 262, 263, 265, 266, 268, 281, 282, 283, 284, 293, 294, 297, 298, 299, 300, 302, 311, 313, 314, 334, 337, 341, 342, 343, 345, 346, 349, 358, 359, 360, 361, 369, 393, 396, 398, 446, 449, 450, 514, 515, 517, 520, 522], [0.2083, 0.0, 0.0, 0.2065, 0.0, 0.498, 0.07648, 0.0, 0.0, 0.0, 0.052, 0.9673, 0.01662, 0.0, 0.3266, 0.02858, 0.1263, 0.0, 0.0, 0.0, 0.0, 0.0, 0.0, 0.0, 0.0, 0.0, 0.0, 0.0, 0.0, 0.0, 0.0, 0.0, 0.0, 0.1939, 0.2857, 0.3122, 0.9814, 0.0, 0.01576, 0.0, 0.0, 0.0371, 0.009071, 0.0, 0.0, 0.0, 0.0, 0.068, 0.4103, 0.0, 0.0, 0.1859, 0.2629, 0.0, 0.0, 0.05267, 0.08889, 0.2307, 0.503, 0.706, 0.2724, 0.1255, 0.737, 0.0, 0.8592, 0.1436, 0.2172, 0.0, 0.7316, 0.017, 0.7526, 0.9691, 1.0, 0.878, 1.0, 0.5656, 0.6265, 1.0, 0.6322, 0.5621, 0.8901, 1.0, 1.0, 0.00414, 0.0, 0.0, 0.0, 0.0, 0.0, 0.0, 0.01019, 0.7087, 0.1459, 0.06688, 0.3638, 0.1569, 1.0, 0.01223, 0.4811, 0.06527, 0.2914, 0.1472, 0.2798, 0.05842, 0.1334, 0.04508, 0.7028, 0.1786, 0.3481, 0.08418, 0.1782, 1.0, 0.4921, 0.9923, 0.06719, 0.9083, 0.1157, 0.0, 0.0, 0.0, 0.0, 0.0, 0.0, 0.0, 0.0, 0.0, 0.0, 0.0, 0.0, 0.0, 0.0, 0.0, 0.0, 0.0, 0.0, 0.0, 0.0, 0.0, 0.0, 0.0, 0.0, 0.0, 0.0, 0.0, 0.0, 0.0, 0.0, 0.0, 0.0, 0.0, 0.2515, 0.026, 0.008312, 0.1441, 0.1315]): _vg.add([_i], _w, 'REPLACE')
_vg = ob_seagul.vertex_groups.new(name='Bn-L-Wing-2')
for _i, _w in zip([0, 16, 76, 78, 116, 161, 163, 164, 166, 167, 168, 173, 174, 175, 177, 178, 191, 192, 193, 194, 195, 196, 197, 198, 199, 200, 239, 240, 241, 242, 243, 244, 246, 247, 248, 249, 250, 251, 252, 253, 254, 255, 256, 257, 258, 259, 260, 262, 263, 264, 265, 266, 267, 268], [0.03461, 0.04191, 0.0212, 0.03361, 0.001913, 0.07457, 0.2173, 0.1931, 0.1973, 0.2035, 0.07294, 0.02622, 0.02337, 0.04433, 0.06554, 0.043, 0.8254, 1.0, 0.2804, 0.3711, 1.0, 0.4309, 0.2857, 0.7997, 1.0, 0.9665, 0.982, 0.2913, 0.8541, 0.7118, 0.5322, 0.7266, 0.9878, 0.5189, 0.6164, 0.5795, 0.6929, 0.5913, 0.5968, 0.6906, 0.9359, 0.2972, 0.8214, 0.5468, 0.7081, 0.7181, 1.0, 0.5079, 0.007714, 1.0, 0.9328, 0.09171, 1.0, 0.8843]): _vg.add([_i], _w, 'REPLACE')
_vg = ob_seagul.vertex_groups.new(name='Bn-L-Wing-3')
for _i, _w in zip([128, 129, 171, 172, 173, 174, 175, 176, 177, 178, 179, 180, 181, 182, 183, 184, 185, 186, 187, 188, 189, 190, 191, 193, 194, 196, 197, 198, 200, 239, 242, 243, 244, 248, 249, 250, 251, 252, 253, 254, 257, 258, 259, 270, 271, 272, 273, 275, 277, 278], [0.2404, 0.3002, 0.7842, 0.7129, 0.9738, 0.9766, 0.9557, 0.7005, 0.7561, 0.957, 1.0, 1.0, 0.3741, 0.2615, 0.9357, 1.0, 0.9921, 0.8327, 1.0, 0.2506, 0.3203, 1.0, 0.1746, 0.6261, 0.6031, 0.5134, 0.632, 0.2003, 0.03353, 0.007772, 0.2213, 0.05924, 0.1165, 0.3118, 0.07471, 0.1599, 0.08139, 0.3273, 0.176, 0.01902, 0.05134, 0.2077, 0.1019, 0.02065, 0.01379, 1.0, 0.1349, 0.7507, 0.04667, 0.9242]): _vg.add([_i], _w, 'REPLACE')
_vg = ob_seagul.vertex_groups.new(name='Bn-L-Wing-4')
for _i, _w in zip([122, 123, 124, 125, 126, 127, 128, 129, 159, 160, 171, 172, 176, 177, 181, 182, 183, 185, 186, 188, 189, 193, 194, 196, 197, 248, 252, 269, 270, 271, 273, 274, 275, 276, 277, 278], [1.0, 1.0, 1.0, 1.0, 1.0, 1.0, 0.7596, 0.6998, 1.0, 1.0, 0.2158, 0.2871, 0.2995, 0.1784, 0.6259, 0.7385, 0.06428, 0.007899, 0.1673, 0.7494, 0.6797, 0.09348, 0.02163, 0.05572, 0.08231, 0.006498, 0.01749, 1.0, 0.9793, 0.9862, 0.8651, 1.0, 0.2493, 1.0, 0.9533, 0.07575]): _vg.add([_i], _w, 'REPLACE')
_vg = ob_seagul.vertex_groups.new(name='Bn-R-Wing-1')
for _i, _w in zip([53, 69, 70, 153, 279, 280, 281, 283, 284, 285, 286, 287, 291, 292, 293, 295, 296, 297, 298, 299, 301, 302, 311, 329, 330, 331, 332, 333, 334, 337, 341, 342, 343, 345, 353, 354, 358, 359, 360, 366, 367, 368, 369, 370, 371, 372, 373, 393, 394, 395, 396, 397, 398, 399, 400, 401, 404, 405, 406, 407, 408, 409, 410, 411, 412, 413, 420, 434, 435, 436, 437, 439, 440, 441, 474, 475, 476, 477, 478, 479, 480, 481, 482, 483, 484, 485, 486, 487, 488, 489, 490, 491, 492, 493, 494, 495, 496, 497, 498, 499, 500, 501, 502, 503, 519, 523, 524, 526, 527, 528, 529], [0.013, 0.01912, 0.007146, 0.0359, 0.281, 0.0172, 0.01513, 0.134, 0.00204, 0.4391, 0.1145, 0.006195, 0.1151, 0.8093, 0.1222, 0.432, 0.05049, 0.07339, 0.0007857, 0.0173, 0.01805, 0.1273, 0.01048, 0.2807, 0.4176, 0.4207, 0.8292, 0.01006, 0.08968, 0.005053, 0.0007857, 0.04112, 0.01717, 0.02358, 0.04475, 0.2753, 0.1496, 0.2317, 0.08739, 0.06884, 0.09999, 0.2403, 0.4498, 0.6104, 0.4519, 0.1667, 0.622, 0.006278, 0.5204, 0.215, 0.1497, 0.4365, 0.04729, 0.3394, 0.8046, 0.8588, 0.7443, 1.0, 0.4206, 0.5281, 0.9917, 0.5367, 0.4193, 0.7665, 0.892, 0.9706, 0.001035, 0.002547, 0.003057, 0.01461, 0.02105, 0.01672, 0.01735, 0.01231, 0.0532, 0.574, 0.2479, 0.05637, 0.4444, 0.1775, 0.8473, 0.1203, 0.405, 0.07245, 0.3343, 0.1671, 0.3385, 0.06639, 0.1606, 0.0657, 0.6023, 0.2483, 0.4497, 0.07316, 0.1895, 0.1261, 0.8711, 0.3871, 0.6925, 0.02807, 0.4158, 0.7061, 0.03452, 0.3838, 0.0065, 0.2885, 0.06658, 0.06973, 0.2708, 0.01179, 0.1595]): _vg.add([_i], _w, 'REPLACE')
_vg = ob_seagul.vertex_groups.new(name='Bn-R-Wing-2')
for _i, _w in zip([279, 295, 329, 331, 368, 404, 406, 407, 409, 410, 411, 416, 417, 418, 420, 421, 434, 435, 436, 437, 438, 439, 440, 441, 442, 443, 474, 475, 476, 477, 478, 479, 481, 482, 483, 484, 485, 486, 487, 488, 489, 490, 491, 492, 493, 494, 495, 497, 498, 499, 500, 501, 502, 503], [0.03461, 0.0411, 0.0212, 0.03361, 0.001862, 0.07457, 0.2173, 0.1931, 0.1973, 0.2035, 0.07294, 0.02622, 0.02337, 0.04433, 0.06554, 0.043, 0.8254, 1.0, 0.2804, 0.3711, 1.0, 0.4309, 0.2857, 0.7997, 1.0, 0.9665, 0.982, 0.2913, 0.8541, 0.7118, 0.5322, 0.7266, 0.9878, 0.5189, 0.6164, 0.5795, 0.6929, 0.5913, 0.5968, 0.6906, 0.9359, 0.2972, 0.8214, 0.5468, 0.7081, 0.7181, 1.0, 0.5079, 0.007714, 1.0, 0.9328, 0.09171, 1.0, 0.8843]): _vg.add([_i], _w, 'REPLACE')
_vg = ob_seagul.vertex_groups.new(name='Bn-R-Wing-3')
for _i, _w in zip([380, 381, 414, 415, 416, 417, 418, 419, 420, 421, 422, 423, 424, 425, 426, 427, 428, 429, 430, 431, 432, 433, 434, 436, 437, 439, 440, 441, 443, 474, 477, 478, 479, 483, 484, 485, 486, 487, 488, 489, 492, 493, 494, 505, 506, 507, 508, 510, 512, 513], [0.2404, 0.3002, 0.7842, 0.7129, 0.9738, 0.9766, 0.9557, 0.7005, 0.7561, 0.957, 1.0, 1.0, 0.3741, 0.2615, 0.9357, 1.0, 0.9921, 0.8327, 1.0, 0.2506, 0.3203, 1.0, 0.1746, 0.6261, 0.6031, 0.5134, 0.632, 0.2003, 0.03353, 0.007772, 0.2213, 0.05924, 0.1165, 0.3118, 0.07471, 0.1599, 0.08139, 0.3273, 0.176, 0.01902, 0.05134, 0.2077, 0.1019, 0.02065, 0.01379, 1.0, 0.1349, 0.7507, 0.04667, 0.9242]): _vg.add([_i], _w, 'REPLACE')
_vg = ob_seagul.vertex_groups.new(name='Bn-R-Wing-4')
for _i, _w in zip([374, 375, 376, 377, 378, 379, 380, 381, 402, 403, 414, 415, 419, 420, 424, 425, 426, 428, 429, 431, 432, 436, 437, 439, 440, 483, 487, 504, 505, 506, 508, 509, 510, 511, 512, 513], [1.0, 1.0, 1.0, 1.0, 1.0, 1.0, 0.7596, 0.6998, 1.0, 1.0, 0.2158, 0.2871, 0.2995, 0.1784, 0.6259, 0.7385, 0.06428, 0.007899, 0.1673, 0.7494, 0.6797, 0.09348, 0.02163, 0.05572, 0.08231, 0.006498, 0.01749, 1.0, 0.9793, 0.9862, 0.8651, 1.0, 0.2493, 1.0, 0.9533, 0.07575]): _vg.add([_i], _w, 'REPLACE')
_vg = ob_seagul.vertex_groups.new(name='Bn-Tail')
for _i, _w in zip([8, 9, 10, 11, 13, 28, 29, 30, 31, 51, 52, 73, 80, 83, 91, 95, 102, 104, 130, 131, 132, 133, 134, 135, 136, 137, 138, 139, 140, 141, 142, 143, 144, 146, 147, 219, 220, 221, 222, 223, 224, 225, 226, 227, 228, 229, 230, 231, 232, 233, 234, 235, 236, 237, 238, 287, 288, 289, 290, 307, 308, 309, 310, 333, 336, 344, 348, 355, 357, 382, 383, 384, 385, 386, 387, 388, 389, 390, 391, 392, 458, 459, 460, 461, 462, 463, 464, 465, 466, 467, 468, 469, 470, 471, 472, 473, 530, 531, 532, 533, 534, 535, 536, 537, 538, 539, 540, 541, 542, 543, 544, 545, 546, 547], [0.06302, 0.05008, 0.01951, 0.02502, 0.03273, 0.1291, 0.1227, 0.4374, 0.2365, 0.1419, 0.02258, 0.496, 0.07154, 0.2674, 0.0168, 0.09419, 0.1738, 0.04274, 0.8298, 0.8711, 0.6916, 0.4436, 1.0, 0.6588, 0.8225, 0.8225, 0.9016, 0.1126, 0.8429, 0.8456, 0.9066, 0.1219, 0.07831, 1.0, 1.0, 0.8042, 0.8236, 0.85, 0.8005, 0.9344, 0.8067, 1.0, 0.8577, 0.09549, 0.06953, 0.1946, 0.1915, 0.7436, 0.5883, 0.6505, 0.6603, 1.0, 0.5973, 0.8947, 0.6145, 0.06302, 0.05008, 0.01951, 0.02502, 0.1291, 0.1227, 0.4374, 0.2365, 0.07154, 0.2674, 0.0168, 0.09419, 0.1738, 0.04274, 0.6916, 0.4436, 0.6588, 0.8225, 0.8225, 0.9016, 0.1126, 0.8429, 0.8456, 0.9066, 0.1219, 0.8042, 0.8236, 0.8005, 0.9344, 0.8067, 0.8577, 0.09549, 0.06953, 0.1946, 0.1915, 0.7436, 0.6505, 0.6603, 0.5973, 0.8947, 0.6145, 0.8225, 0.9041, 0.1172, 0.8443, 1.0, 0.03916, 0.8055, 0.08251, 0.193, 0.6554, 0.8225, 0.9041, 0.1172, 0.8443, 0.8055, 0.08251, 0.193, 0.6554]): _vg.add([_i], _w, 'REPLACE')
_m = ob_seagul.modifiers.new('Decimate', 'DECIMATE')
_m.ratio = 0.5782
_m = ob_seagul.modifiers.new('Armature', 'ARMATURE')
_m.object = ob_armature
ob_light.location = (4.076, 1.005, 5.904)
ob_light.rotation_euler = (0.6503, 0.05522, 1.866)
ob_light.lock_rotations_4d = False
ob_light.empty_display_type = 'ARROWS'
ob_light.color = (0.0, 0.0, 0.0, 0.0)
ob_light.lineart.crease_threshold = 0.0
ob_camera.location = (-10.92, -8.718, 8.412)
ob_camera.rotation_euler = (1.184, 1.178e-06, -0.942)
ob_camera.lock_rotations_4d = False
ob_camera.empty_display_type = 'ARROWS'
ob_camera.color = (0.0, 0.0, 0.0, 0.0)
ob_camera.display_type = 'WIRE'
ob_camera.lineart.crease_threshold = 0.0
ob_armature.location = (2.591, 0.0, 0.3457)
ob_armature.rotation_euler = (-0.0133, 0.005318, 0.0)

# ---- collection membership
col_collection.objects.link(ob_seagul)
col_collection.objects.link(ob_light)
col_collection.objects.link(ob_camera)
col_collection.objects.link(ob_armature)

# ---- scene / render settings (as saved in the file)
scene.camera = ob_camera
scene.frame_start = 1; scene.frame_end = 106; scene.frame_set(91)
scene.render.engine = 'BLENDER_EEVEE_NEXT'
scene.render.fps = 100
scene.cycles.sampling_pattern = 'TABULATED_SOBOL'
scene.cycles.use_light_tree = False
scene.view_settings.view_transform = 'Filmic'
bpy.context.view_layer.update()
